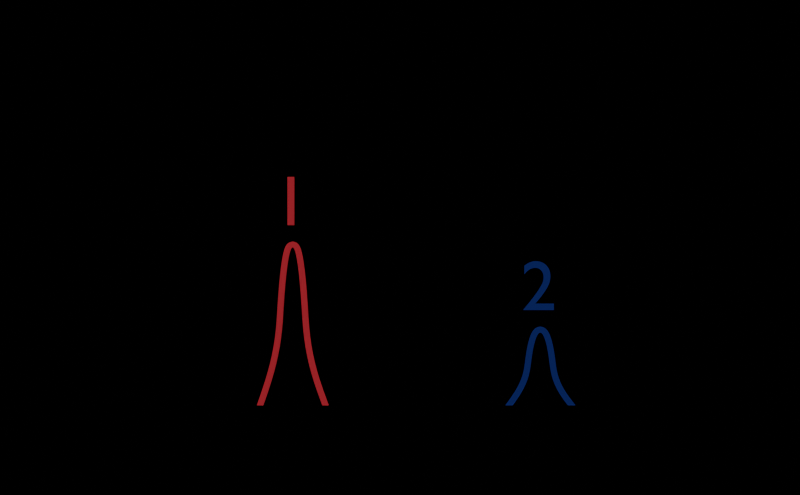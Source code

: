 # Source: mesure_echo_foie.blend  (saved by Blender 4.0.36; exported with 4.5.12 LTS)
import bpy
from mathutils import Matrix  # noqa: F401  (used for matrix-valued properties, if any)

bpy.ops.wm.read_factory_settings(use_empty=True)
scene = bpy.context.scene
scene.name = 'Scene'

# ---- collections
col_fond = bpy.data.collections.new('Fond'); scene.collection.children.link(col_fond)
col_point_a = bpy.data.collections.new('Point A'); scene.collection.children.link(col_point_a)
col_point_b = bpy.data.collections.new('Point B'); scene.collection.children.link(col_point_b)
col_sonde = bpy.data.collections.new('Sonde'); scene.collection.children.link(col_sonde)
col_axis = bpy.data.collections.new('Axis'); scene.collection.children.link(col_axis)

# ---- materials (node trees are filled in below, after node groups)
mat_point_a = bpy.data.materials.new('Point A')
mat_point_a.alpha_threshold = 0.0
mat_point_a.line_color = (0.0, 0.0, 0.0, 1.0)
mat_point_b = bpy.data.materials.new('Point B')
mat_point_b.alpha_threshold = 0.0
mat_point_b.line_color = (0.0, 0.0, 0.0, 1.0)
mat_sol = bpy.data.materials.new('Sol')
mat_sol.alpha_threshold = 0.0
mat_sol.line_color = (0.0, 0.0, 0.0, 1.0)
mat_boutton = bpy.data.materials.new('Boutton')
mat_boutton.alpha_threshold = 0.0
mat_boutton.line_color = (0.0, 0.0, 0.0, 1.0)
mat_ligne = bpy.data.materials.new('Ligne')
mat_ligne.alpha_threshold = 0.0
mat_ligne.line_color = (0.0, 0.0, 0.0, 1.0)

# ---- material node trees
mat_point_a.use_nodes = True; mat_point_a.node_tree.nodes.clear()
_N = mat_point_a.node_tree.nodes; _L = mat_point_a.node_tree.links
n0 = _N.new('ShaderNodeOutputMaterial'); n0.name = 'Material Output'; n0.location = (300, 300)
n0.target = 'CYCLES'
n1 = _N.new('ShaderNodeEmission'); n1.name = 'Emission'; n1.location = (10, 300)
n1.inputs[0].default_value = (0.3146, 0.01898, 0.02898, 1.0)
n2 = _N.new('ShaderNodeOutputMaterial'); n2.name = 'Material Output.001'; n2.location = (0, 0)
n2.target = 'EEVEE'
n3 = _N.new('ShaderNodeMixShader'); n3.name = 'Mix Shader'; n3.location = (0, 0)
n3.label = 'Disable Shadow'
n3.hide = True
n4 = _N.new('ShaderNodeLightPath'); n4.name = 'Light Path'; n4.location = (0, 0)
n4.hide = True
n5 = _N.new('ShaderNodeBsdfTransparent'); n5.name = 'Transparent BSDF'; n5.location = (0, 0)
n5.hide = True
_L.new(n1.outputs[0], n0.inputs[0])
_L.new(n1.outputs[0], n3.inputs[1])
_L.new(n3.outputs[0], n2.inputs[0])
_L.new(n4.outputs[1], n3.inputs[0])
_L.new(n5.outputs[0], n3.inputs[2])
n0.is_active_output = True
mat_point_b.use_nodes = True; mat_point_b.node_tree.nodes.clear()
_N = mat_point_b.node_tree.nodes; _L = mat_point_b.node_tree.links
n0 = _N.new('ShaderNodeOutputMaterial'); n0.name = 'Material Output'; n0.location = (300, 300)
n0.target = 'CYCLES'
n1 = _N.new('ShaderNodeEmission'); n1.name = 'Emission'; n1.location = (10, 300)
n1.inputs[0].default_value = (0.007473, 0.01441, 0.1018, 1.0)
n2 = _N.new('ShaderNodeOutputMaterial'); n2.name = 'Material Output.001'; n2.location = (0, 0)
n2.target = 'EEVEE'
n3 = _N.new('ShaderNodeMixShader'); n3.name = 'Mix Shader'; n3.location = (0, 0)
n3.label = 'Disable Shadow'
n3.hide = True
n4 = _N.new('ShaderNodeLightPath'); n4.name = 'Light Path'; n4.location = (0, 0)
n4.hide = True
n5 = _N.new('ShaderNodeBsdfTransparent'); n5.name = 'Transparent BSDF'; n5.location = (0, 0)
n5.hide = True
_L.new(n1.outputs[0], n0.inputs[0])
_L.new(n1.outputs[0], n3.inputs[1])
_L.new(n3.outputs[0], n2.inputs[0])
_L.new(n4.outputs[1], n3.inputs[0])
_L.new(n5.outputs[0], n3.inputs[2])
n0.is_active_output = True
mat_sol.use_nodes = True; mat_sol.node_tree.nodes.clear()
_N = mat_sol.node_tree.nodes; _L = mat_sol.node_tree.links
n0 = _N.new('ShaderNodeOutputMaterial'); n0.name = 'Material Output'; n0.location = (496, 286)
n0.target = 'CYCLES'
n1 = _N.new('ShaderNodeEmission'); n1.name = 'Emission'; n1.location = (206, 286)
n1.inputs[0].default_value = (0.1585, 0.1486, 0.1468, 1.0)
n2 = _N.new('ShaderNodeOutputMaterial'); n2.name = 'Material Output.001'; n2.location = (0, 0)
n2.target = 'EEVEE'
n3 = _N.new('ShaderNodeMixShader'); n3.name = 'Mix Shader'; n3.location = (0, 0)
n3.label = 'Disable Shadow'
n3.hide = True
n4 = _N.new('ShaderNodeLightPath'); n4.name = 'Light Path'; n4.location = (0, 0)
n4.hide = True
n5 = _N.new('ShaderNodeBsdfTransparent'); n5.name = 'Transparent BSDF'; n5.location = (0, 0)
n5.hide = True
_L.new(n1.outputs[0], n0.inputs[0])
_L.new(n1.outputs[0], n3.inputs[1])
_L.new(n3.outputs[0], n2.inputs[0])
_L.new(n4.outputs[1], n3.inputs[0])
_L.new(n5.outputs[0], n3.inputs[2])
n0.is_active_output = True
mat_boutton.use_nodes = True; mat_boutton.node_tree.nodes.clear()
_N = mat_boutton.node_tree.nodes; _L = mat_boutton.node_tree.links
n0 = _N.new('ShaderNodeOutputMaterial'); n0.name = 'Material Output'; n0.location = (300, 300)
n0.target = 'CYCLES'
n1 = _N.new('ShaderNodeEmission'); n1.name = 'Emission'; n1.location = (10, 300)
n1.inputs[0].default_value = (1.0, 0.6036, 0.3818, 1.0)
n2 = _N.new('ShaderNodeOutputMaterial'); n2.name = 'Material Output.001'; n2.location = (0, 0)
n2.target = 'EEVEE'
n3 = _N.new('ShaderNodeMixShader'); n3.name = 'Mix Shader'; n3.location = (0, 0)
n3.label = 'Disable Shadow'
n3.hide = True
n4 = _N.new('ShaderNodeLightPath'); n4.name = 'Light Path'; n4.location = (0, 0)
n4.hide = True
n5 = _N.new('ShaderNodeBsdfTransparent'); n5.name = 'Transparent BSDF'; n5.location = (0, 0)
n5.hide = True
_L.new(n1.outputs[0], n0.inputs[0])
_L.new(n1.outputs[0], n3.inputs[1])
_L.new(n3.outputs[0], n2.inputs[0])
_L.new(n4.outputs[1], n3.inputs[0])
_L.new(n5.outputs[0], n3.inputs[2])
n0.is_active_output = True
mat_ligne.use_nodes = True; mat_ligne.node_tree.nodes.clear()
_N = mat_ligne.node_tree.nodes; _L = mat_ligne.node_tree.links
n0 = _N.new('ShaderNodeOutputMaterial'); n0.name = 'Material Output'; n0.location = (300, 300)
n0.target = 'CYCLES'
n1 = _N.new('ShaderNodeEmission'); n1.name = 'Emission'; n1.location = (10, 300)
n1.inputs[0].default_value = (0.0, 0.0, 0.0, 1.0)
n2 = _N.new('ShaderNodeOutputMaterial'); n2.name = 'Material Output.001'; n2.location = (0, 0)
n2.target = 'EEVEE'
n3 = _N.new('ShaderNodeMixShader'); n3.name = 'Mix Shader'; n3.location = (0, 0)
n3.label = 'Disable Shadow'
n3.hide = True
n4 = _N.new('ShaderNodeLightPath'); n4.name = 'Light Path'; n4.location = (0, 0)
n4.hide = True
n5 = _N.new('ShaderNodeBsdfTransparent'); n5.name = 'Transparent BSDF'; n5.location = (0, 0)
n5.hide = True
_L.new(n1.outputs[0], n0.inputs[0])
_L.new(n1.outputs[0], n3.inputs[1])
_L.new(n3.outputs[0], n2.inputs[0])
_L.new(n4.outputs[1], n3.inputs[0])
_L.new(n5.outputs[0], n3.inputs[2])
n0.is_active_output = True

# ---- world
world_world = bpy.data.worlds.new('World'); scene.world = world_world
world_world.use_nodes = True; world_world.node_tree.nodes.clear()
_N = world_world.node_tree.nodes; _L = world_world.node_tree.links
n0 = _N.new('ShaderNodeOutputWorld'); n0.name = 'World Output'; n0.location = (300, 300)
n0.is_active_output = True
world_world.color = (0.05088, 0.05088, 0.05088)
world_world.use_sun_shadow = False
world_world.sun_shadow_jitter_overblur = 0.0

# ---- cameras
cam_camera_002 = bpy.data.cameras.new('Camera.002')
cam_camera_002.type = 'ORTHO'
cam_camera_002.lens = 70.0
cam_camera_002.ortho_scale = 3.9

# ---- lights
light_sun_001 = bpy.data.lights.new('Sun.001', 'SUN')
light_sun_001.transmission_factor = 0.0
light_sun_001.energy = 4.0

# ---- meshes
me_cube_002 = bpy.data.meshes.new('Cube.002')
me_cube_002.from_pydata([(-2.888, -1.0, -1.0), (-1.408, -0.6024, 0.4045), (-2.888, 1.817, -0.8218), (-1.408, 0.3552, 0.4471), (2.888, -1.0, -1.0), (1.408, -0.6024, 0.4045), (2.888, 1.817, -0.8218), (1.408, 0.3552, 0.4471)], [], [(0, 1, 3, 2), (2, 3, 7, 6), (6, 7, 5, 4), (4, 5, 1, 0), (2, 6, 4, 0), (7, 3, 1, 5)])
_uv = me_cube_002.uv_layers.new(name='UVMap')
_uv.uv.foreach_set('vector', [0.375, 0.0, 0.625, 0.0, 0.625, 0.25, 0.375, 0.25, 0.375, 0.25, 0.625, 0.25, 0.625, 0.5, 0.375, 0.5, 0.375, 0.5, 0.625, 0.5, 0.625, 0.75, 0.375, 0.75, 0.375, 0.75, 0.625, 0.75, 0.625, 1.0, 0.375, 1.0, 0.125, 0.5, 0.375, 0.5, 0.375, 0.75, 0.125, 0.75, 0.625, 0.5, 0.875, 0.5, 0.875, 0.75, 0.625, 0.75])
me_cube_002.update()
me_cube_003 = bpy.data.meshes.new('Cube.003')
me_cube_003.from_pydata([(-1.0, -1.0, -1.0), (-0.5477, -0.2386, 0.4027), (-1.0, 1.0, -1.0), (-0.5477, 0.06892, 0.4164), (1.0, -1.0, -1.0), (0.5477, -0.2386, 0.4027), (1.0, 1.0, -1.0), (0.5477, 0.06892, 0.4164)], [], [(0, 1, 3, 2), (2, 3, 7, 6), (6, 7, 5, 4), (4, 5, 1, 0), (2, 6, 4, 0), (7, 3, 1, 5)])
_uv = me_cube_003.uv_layers.new(name='UVMap')
_uv.uv.foreach_set('vector', [0.375, 0.0, 0.625, 0.0, 0.625, 0.25, 0.375, 0.25, 0.375, 0.25, 0.625, 0.25, 0.625, 0.5, 0.375, 0.5, 0.375, 0.5, 0.625, 0.5, 0.625, 0.75, 0.375, 0.75, 0.375, 0.75, 0.625, 0.75, 0.625, 1.0, 0.375, 1.0, 0.125, 0.5, 0.375, 0.5, 0.375, 0.75, 0.125, 0.75, 0.625, 0.5, 0.875, 0.5, 0.875, 0.75, 0.625, 0.75])
me_cube_003.update()
me_cube_004 = bpy.data.meshes.new('Cube.004')
me_cube_004.from_pydata([(-0.6352, -0.7018, -0.1219), (-0.2846, -0.1709, 0.3906), (-0.6352, 0.5686, -0.1219), (-0.2846, 0.09254, 0.3744), (0.6352, -0.7018, -0.1219), (0.2846, -0.1709, 0.3906), (0.6352, 0.5686, -0.1219), (0.2846, 0.09254, 0.3744)], [], [(0, 1, 3, 2), (2, 3, 7, 6), (6, 7, 5, 4), (4, 5, 1, 0), (2, 6, 4, 0), (7, 3, 1, 5)])
_uv = me_cube_004.uv_layers.new(name='UVMap')
_uv.uv.foreach_set('vector', [0.375, 0.0, 0.625, 0.0, 0.625, 0.25, 0.375, 0.25, 0.375, 0.25, 0.625, 0.25, 0.625, 0.5, 0.375, 0.5, 0.375, 0.5, 0.625, 0.5, 0.625, 0.75, 0.375, 0.75, 0.375, 0.75, 0.625, 0.75, 0.625, 1.0, 0.375, 1.0, 0.125, 0.5, 0.375, 0.5, 0.375, 0.75, 0.125, 0.75, 0.625, 0.5, 0.875, 0.5, 0.875, 0.75, 0.625, 0.75])
me_cube_004.update()
me_circle_008 = bpy.data.meshes.new('Circle.008')
me_circle_008.from_pydata([(-0.2015, 0.1508, 5.362e-09), (-0.3847, 0.08661, 1.839e-09), (-0.5556, 0.05196, 0.0), (-0.7071, 0.04418, 0.0), (-0.8315, 0.03472, 0.0), (-0.9239, 0.02391, 0.0), (-0.9808, 0.01219, 0.0), (-1.0, 1.489e-08, 0.0), (-0.9808, -0.01219, 0.0), (-0.9239, -0.02391, 0.0), (-0.8315, -0.03472, 0.0), (-0.7071, -0.04418, 0.0), (-0.5556, -0.05196, 0.0), (-0.3827, -0.08517, -1.686e-09), (-0.199, -0.1537, -5.384e-09), (-0.2015, 0.1508, 0.04497), (-0.3847, 0.08661, 0.04497), (-0.5556, 0.05196, 0.04497), (-0.7071, 0.04418, 0.04497), (-0.8315, 0.03472, 0.04497), (-0.9239, 0.02391, 0.04497), (-0.9808, 0.01219, 0.04497), (-1.0, 1.489e-08, 0.04497), (-0.9808, -0.01219, 0.04497), (-0.9239, -0.02391, 0.04497), (-0.8315, -0.03472, 0.04497), (-0.7071, -0.04418, 0.04497), (-0.5556, -0.05196, 0.04497), (-0.3827, -0.08517, 0.04497), (-0.199, -0.1537, 0.04497)], [], [(1, 0, 15, 16), (9, 8, 23, 24), (2, 1, 16, 17), (10, 9, 24, 25), (3, 2, 17, 18), (11, 10, 25, 26), (4, 3, 18, 19), (12, 11, 26, 27), (5, 4, 19, 20), (13, 12, 27, 28), (6, 5, 20, 21), (14, 13, 28, 29), (7, 6, 21, 22), (8, 7, 22, 23)])
_uv = me_circle_008.uv_layers.new(name='UVMap')
_uv.uv.foreach_set('vector', [0.0, 0.0, 0.0, 0.0, 0.0, 0.0, 0.0, 0.0, 0.0, 0.0, 0.0, 0.0, 0.0, 0.0, 0.0, 0.0, 0.0, 0.0, 0.0, 0.0, 0.0, 0.0, 0.0, 0.0, 0.0, 0.0, 0.0, 0.0, 0.0, 0.0, 0.0, 0.0, 0.0, 0.0, 0.0, 0.0, 0.0, 0.0, 0.0, 0.0, 0.0, 0.0, 0.0, 0.0, 0.0, 0.0, 0.0, 0.0, 0.0, 0.0, 0.0, 0.0, 0.0, 0.0, 0.0, 0.0, 0.0, 0.0, 0.0, 0.0, 0.0, 0.0, 0.0, 0.0, 0.0, 0.0, 0.0, 0.0, 0.0, 0.0, 0.0, 0.0, 0.0, 0.0, 0.0, 0.0, 0.0, 0.0, 0.0, 0.0, 0.0, 0.0, 0.0, 0.0, 0.0, 0.0, 0.0, 0.0, 0.0, 0.0, 0.0, 0.0, 0.0, 0.0, 0.0, 0.0, 0.0, 0.0, 0.0, 0.0, 0.0, 0.0, 0.0, 0.0, 0.0, 0.0, 0.0, 0.0, 0.0, 0.0, 0.0, 0.0])
me_circle_008.materials.append(mat_point_a)
me_circle_008.update()
me_circle_009 = bpy.data.meshes.new('Circle.009')
me_circle_009.from_pydata([(-1.61e-07, -3.174, 0.8588), (-1.732e-07, -3.238, 0.9463), (-1.849e-07, -3.273, 1.028), (-1.923e-07, -3.281, 1.1), (-1.986e-07, -3.29, 1.16), (-2.038e-07, -3.301, 1.204), (-2.077e-07, -3.313, 1.231), (-2.065e-07, -3.325, 1.24), (-2.077e-07, -3.337, 1.231), (-2.038e-07, -3.349, 1.204), (-1.986e-07, -3.36, 1.16), (-1.923e-07, -3.369, 1.1), (-1.849e-07, -3.377, 1.028), (-1.768e-07, -3.41, 0.9453), (-1.721e-07, -3.479, 0.8576), (0.04497, -3.174, 0.8588), (0.04497, -3.238, 0.9463), (0.04497, -3.273, 1.028), (0.04497, -3.281, 1.1), (0.04497, -3.29, 1.16), (0.04497, -3.301, 1.204), (0.04497, -3.313, 1.231), (0.04497, -3.325, 1.24), (0.04497, -3.337, 1.231), (0.04497, -3.349, 1.204), (0.04497, -3.36, 1.16), (0.04497, -3.369, 1.1), (0.04497, -3.377, 1.028), (0.04497, -3.41, 0.9453), (0.04497, -3.479, 0.8576)], [], [(1, 0, 15, 16), (9, 8, 23, 24), (2, 1, 16, 17), (10, 9, 24, 25), (3, 2, 17, 18), (11, 10, 25, 26), (4, 3, 18, 19), (12, 11, 26, 27), (5, 4, 19, 20), (13, 12, 27, 28), (6, 5, 20, 21), (14, 13, 28, 29), (7, 6, 21, 22), (8, 7, 22, 23)])
_uv = me_circle_009.uv_layers.new(name='UVMap')
_uv.uv.foreach_set('vector', [0.0, 0.0, 0.0, 0.0, 0.0, 0.0, 0.0, 0.0, 0.0, 0.0, 0.0, 0.0, 0.0, 0.0, 0.0, 0.0, 0.0, 0.0, 0.0, 0.0, 0.0, 0.0, 0.0, 0.0, 0.0, 0.0, 0.0, 0.0, 0.0, 0.0, 0.0, 0.0, 0.0, 0.0, 0.0, 0.0, 0.0, 0.0, 0.0, 0.0, 0.0, 0.0, 0.0, 0.0, 0.0, 0.0, 0.0, 0.0, 0.0, 0.0, 0.0, 0.0, 0.0, 0.0, 0.0, 0.0, 0.0, 0.0, 0.0, 0.0, 0.0, 0.0, 0.0, 0.0, 0.0, 0.0, 0.0, 0.0, 0.0, 0.0, 0.0, 0.0, 0.0, 0.0, 0.0, 0.0, 0.0, 0.0, 0.0, 0.0, 0.0, 0.0, 0.0, 0.0, 0.0, 0.0, 0.0, 0.0, 0.0, 0.0, 0.0, 0.0, 0.0, 0.0, 0.0, 0.0, 0.0, 0.0, 0.0, 0.0, 0.0, 0.0, 0.0, 0.0, 0.0, 0.0, 0.0, 0.0, 0.0, 0.0, 0.0, 0.0])
me_circle_009.materials.append(mat_point_b)
me_circle_009.update()
me_circle = bpy.data.meshes.new('Circle')
me_circle.from_pydata([(0.0, 8.0, 0.0), (-0.7841, 7.961, 0.0), (-1.561, 7.846, 0.0), (-2.322, 7.656, 0.0), (-3.061, 7.391, 0.0), (-3.771, 7.055, 0.0), (-4.445, 6.652, 0.0), (-5.075, 6.184, 0.0), (-5.657, 5.657, 0.0), (-6.184, 5.075, 0.0), (-6.652, 4.445, 0.0), (-7.055, 3.771, 0.0), (-7.391, 3.061, 0.0), (-7.656, 2.322, 0.0), (-7.846, 1.561, 0.0), (-7.961, 0.7841, 0.0), (-8.0, -3.497e-07, 0.0), (-7.961, -0.7841, 0.0), (-7.846, -1.561, 0.0), (-7.656, -2.322, 0.0), (-7.391, -3.061, 0.0), (-7.055, -3.771, 0.0), (-6.652, -4.445, 0.0), (-6.184, -5.075, 0.0), (-5.657, -5.657, 0.0), (-5.075, -6.184, 0.0), (-4.445, -6.652, 0.0), (-3.771, -7.055, 0.0), (-3.061, -7.391, 0.0), (-2.322, -7.656, 0.0), (-1.561, -7.846, 0.0), (-0.7841, -7.961, 0.0), (6.994e-07, -8.0, 0.0), (0.7841, -7.961, 0.0), (1.561, -7.846, 0.0), (2.322, -7.656, 0.0), (3.061, -7.391, 0.0), (3.771, -7.055, 0.0), (4.445, -6.652, 0.0), (5.075, -6.184, 0.0), (5.657, -5.657, 0.0), (6.184, -5.075, 0.0), (6.652, -4.445, 0.0), (7.055, -3.771, 0.0), (7.391, -3.061, 0.0), (7.656, -2.322, 0.0), (7.846, -1.561, 0.0), (7.961, -0.7841, 0.0), (8.0, 9.54e-08, 0.0), (7.961, 0.7841, 0.0), (7.846, 1.561, 0.0), (7.656, 2.322, 0.0), (7.391, 3.061, 0.0), (7.055, 3.771, 0.0), (6.652, 4.445, 0.0), (6.184, 5.075, 0.0), (5.657, 5.657, 0.0), (5.075, 6.184, 0.0), (4.445, 6.652, 0.0), (3.771, 7.055, 0.0), (3.061, 7.391, 0.0), (2.322, 7.656, 0.0), (1.561, 7.846, 0.0), (0.7841, 7.961, 0.0), (-0.0213, 0.2162, 0.0), (6.241e-07, 0.2173, 0.0), (-0.04239, 0.2131, 0.0), (-0.06307, 0.2079, 0.0), (-0.08316, 0.2007, 0.0), (-0.1024, 0.1916, 0.0), (-0.1207, 0.1807, 0.0), (-0.1378, 0.168, 0.0), (-0.1536, 0.1536, 0.0), (-0.168, 0.1378, 0.0), (-0.1807, 0.1207, 0.0), (-0.1916, 0.1024, 0.0), (-0.2007, 0.08315, 0.0), (-0.2079, 0.06307, 0.0), (-0.2131, 0.04239, 0.0), (-0.2162, 0.0213, 0.0), (-0.2173, 1.604e-07, 0.0), (-0.2162, -0.0213, 0.0), (-0.2131, -0.0424, 0.0), (-0.2079, -0.06308, 0.0), (-0.2007, -0.08315, 0.0), (-0.1916, -0.1024, 0.0), (-0.1807, -0.1207, 0.0), (-0.168, -0.1378, 0.0), (-0.1536, -0.1536, 0.0), (-0.1378, -0.168, 0.0), (-0.1207, -0.1807, 0.0), (-0.1024, -0.1916, 0.0), (-0.08315, -0.2007, 0.0), (-0.06307, -0.2079, 0.0), (-0.04239, -0.2131, 0.0), (-0.0213, -0.2162, 0.0), (-1.2e-06, -0.2173, 0.0), (0.0213, -0.2162, 0.0), (0.04239, -0.2131, 0.0), (0.06307, -0.2079, 0.0), (0.08315, -0.2007, 0.0), (0.1024, -0.1916, 0.0), (0.1207, -0.1807, 0.0), (0.1378, -0.168, 0.0), (0.1536, -0.1536, 0.0), (0.168, -0.1378, 0.0), (0.1807, -0.1207, 0.0), (0.1916, -0.1024, 0.0), (0.2007, -0.08315, 0.0), (0.2079, -0.06308, 0.0), (0.2131, -0.04239, 0.0), (0.2162, -0.02129, 0.0), (0.2173, 6.283e-07, 0.0), (0.2162, 0.0213, 0.0), (0.2131, 0.04239, 0.0), (0.2079, 0.06307, 0.0), (0.2007, 0.08315, 0.0), (0.1916, 0.1024, 0.0), (0.1807, 0.1207, 0.0), (0.168, 0.1378, 0.0), (0.1536, 0.1536, 0.0), (0.1378, 0.168, 0.0), (0.1207, 0.1807, 0.0), (0.1024, 0.1916, 0.0), (0.08315, 0.2007, 0.0), (0.06308, 0.2079, 0.0), (0.04239, 0.2131, 0.0), (0.0213, 0.2162, 0.0), (-0.6752, 6.855, 0.0), (3.11e-08, 6.888, 0.0), (-1.344, 6.756, 0.0), (-2.0, 6.592, 0.0), (-2.636, 6.364, 0.0), (-3.247, 6.075, 0.0), (-3.827, 5.727, 0.0), (-4.37, 5.325, 0.0), (-4.871, 4.871, 0.0), (-5.325, 4.37, 0.0), (-5.727, 3.827, 0.0), (-6.075, 3.247, 0.0), (-6.364, 2.636, 0.0), (-6.592, 2.0, 0.0), (-6.756, 1.344, 0.0), (-6.855, 0.6752, 0.0), (-6.888, -3.165e-07, 0.0), (-6.855, -0.6752, 0.0), (-6.756, -1.344, 0.0), (-6.592, -2.0, 0.0), (-6.364, -2.636, 0.0), (-6.075, -3.247, 0.0), (-5.727, -3.827, 0.0), (-5.325, -4.37, 0.0), (-4.871, -4.871, 0.0), (-4.37, -5.325, 0.0), (-3.827, -5.727, 0.0), (-3.247, -6.075, 0.0), (-2.636, -6.364, 0.0), (-2.0, -6.592, 0.0), (-1.344, -6.756, 0.0), (-0.6752, -6.855, 0.0), (6.33e-07, -6.888, 0.0), (0.6752, -6.855, 0.0), (1.344, -6.756, 0.0), (2.0, -6.592, 0.0), (2.636, -6.364, 0.0), (3.247, -6.075, 0.0), (3.827, -5.727, 0.0), (4.37, -5.325, 0.0), (4.871, -4.871, 0.0), (5.325, -4.37, 0.0), (5.727, -3.827, 0.0), (6.075, -3.247, 0.0), (6.364, -2.636, 0.0), (6.592, -2.0, 0.0), (6.756, -1.344, 0.0), (6.855, -0.6752, 0.0), (6.888, 9.54e-08, 0.0), (6.855, 0.6752, 0.0), (6.756, 1.344, 0.0), (6.592, 2.0, 0.0), (6.364, 2.636, 0.0), (6.075, 3.247, 0.0), (5.727, 3.827, 0.0), (5.325, 4.37, 0.0), (4.871, 4.871, 0.0), (4.37, 5.325, 0.0), (3.827, 5.727, 0.0), (3.247, 6.075, 0.0), (2.636, 6.364, 0.0), (2.0, 6.592, 0.0), (1.344, 6.756, 0.0), (0.6752, 6.855, 0.0), (-0.5662, 5.749, 0.0), (-3.214e-07, 5.776, 0.0), (-1.127, 5.665, 0.0), (-1.677, 5.528, 0.0), (-2.211, 5.337, 0.0), (-2.723, 5.094, 0.0), (-3.209, 4.803, 0.0), (-3.664, 4.465, 0.0), (-4.085, 4.085, 0.0), (-4.465, 3.664, 0.0), (-4.803, 3.209, 0.0), (-5.094, 2.723, 0.0), (-5.337, 2.211, 0.0), (-5.528, 1.677, 0.0), (-5.665, 1.127, 0.0), (-5.749, 0.5662, 0.0), (-5.776, -2.833e-07, 0.0), (-5.749, -0.5662, 0.0), (-5.665, -1.127, 0.0), (-5.528, -1.677, 0.0), (-5.337, -2.211, 0.0), (-5.094, -2.723, 0.0), (-4.803, -3.209, 0.0), (-4.465, -3.664, 0.0), (-4.085, -4.085, 0.0), (-3.664, -4.465, 0.0), (-3.209, -4.803, 0.0), (-2.723, -5.094, 0.0), (-2.211, -5.337, 0.0), (-1.677, -5.528, 0.0), (-1.127, -5.665, 0.0), (-0.5662, -5.749, 0.0), (1.665e-07, -5.776, 0.0), (0.5662, -5.749, 0.0), (1.127, -5.665, 0.0), (1.677, -5.528, 0.0), (2.211, -5.337, 0.0), (2.723, -5.094, 0.0), (3.209, -4.803, 0.0), (3.664, -4.465, 0.0), (4.085, -4.085, 0.0), (4.465, -3.664, 0.0), (4.803, -3.209, 0.0), (5.094, -2.723, 0.0), (5.337, -2.211, 0.0), (5.528, -1.677, 0.0), (5.665, -1.127, 0.0), (5.749, -0.5662, 0.0), (5.776, 4.811e-07, 0.0), (5.749, 0.5662, 0.0), (5.665, 1.127, 0.0), (5.528, 1.677, 0.0), (5.337, 2.211, 0.0), (5.094, 2.723, 0.0), (4.803, 3.209, 0.0), (4.465, 3.664, 0.0), (4.085, 4.085, 0.0), (3.664, 4.465, 0.0), (3.209, 4.803, 0.0), (2.723, 5.094, 0.0), (2.211, 5.337, 0.0), (1.677, 5.528, 0.0), (1.127, 5.665, 0.0), (0.5662, 5.749, 0.0), (-0.4572, 4.642, 0.0), (-2.281e-07, 4.665, 0.0), (-0.91, 4.575, 0.0), (-1.354, 4.464, 0.0), (-1.785, 4.309, 0.0), (-2.199, 4.114, 0.0), (-2.591, 3.878, 0.0), (-2.959, 3.606, 0.0), (-3.298, 3.298, 0.0), (-3.606, 2.959, 0.0), (-3.878, 2.591, 0.0), (-4.114, 2.199, 0.0), (-4.309, 1.785, 0.0), (-4.464, 1.354, 0.0), (-4.575, 0.91, 0.0), (-4.642, 0.4572, 0.0), (-4.665, -2.357e-07, 0.0), (-4.642, -0.4572, 0.0), (-4.575, -0.91, 0.0), (-4.464, -1.354, 0.0), (-4.309, -1.785, 0.0), (-4.114, -2.199, 0.0), (-3.878, -2.591, 0.0), (-3.606, -2.959, 0.0), (-3.298, -3.298, 0.0), (-2.959, -3.606, 0.0), (-2.591, -3.878, 0.0), (-2.199, -4.114, 0.0), (-1.785, -4.309, 0.0), (-1.354, -4.464, 0.0), (-0.91, -4.575, 0.0), (-0.4572, -4.642, 0.0), (-3.539e-07, -4.665, 0.0), (0.4572, -4.642, 0.0), (0.91, -4.575, 0.0), (1.354, -4.464, 0.0), (1.785, -4.309, 0.0), (2.199, -4.114, 0.0), (2.591, -3.878, 0.0), (2.959, -3.606, 0.0), (3.298, -3.298, 0.0), (3.606, -2.959, 0.0), (3.878, -2.591, 0.0), (4.114, -2.199, 0.0), (4.309, -1.785, 0.0), (4.464, -1.354, 0.0), (4.575, -0.91, 0.0), (4.642, -0.4572, 0.0), (4.665, 9.144e-07, 0.0), (4.642, 0.4572, 0.0), (4.575, 0.91, 0.0), (4.464, 1.354, 0.0), (4.309, 1.785, 0.0), (4.114, 2.199, 0.0), (3.878, 2.591, 0.0), (3.606, 2.959, 0.0), (3.298, 3.298, 0.0), (2.959, 3.606, 0.0), (2.591, 3.878, 0.0), (2.199, 4.114, 0.0), (1.785, 4.309, 0.0), (1.354, 4.464, 0.0), (0.91, 4.575, 0.0), (0.4572, 4.642, 0.0), (-0.3482, 3.536, 0.0), (-1.057e-07, 3.553, 0.0), (-0.6931, 3.484, 0.0), (-1.031, 3.4, 0.0), (-1.36, 3.282, 0.0), (-1.675, 3.133, 0.0), (-1.974, 2.954, 0.0), (-2.254, 2.746, 0.0), (-2.512, 2.512, 0.0), (-2.746, 2.254, 0.0), (-2.954, 1.974, 0.0), (-3.133, 1.675, 0.0), (-3.282, 1.36, 0.0), (-3.4, 1.031, 0.0), (-3.484, 0.6931, 0.0), (-3.536, 0.3482, 0.0), (-3.553, -1.859e-07, 0.0), (-3.536, -0.3482, 0.0), (-3.484, -0.6931, 0.0), (-3.4, -1.031, 0.0), (-3.282, -1.36, 0.0), (-3.133, -1.675, 0.0), (-2.954, -1.974, 0.0), (-2.746, -2.254, 0.0), (-2.512, -2.512, 0.0), (-2.254, -2.746, 0.0), (-1.974, -2.954, 0.0), (-1.675, -3.133, 0.0), (-1.36, -3.282, 0.0), (-1.031, -3.4, 0.0), (-0.6931, -3.484, 0.0), (-0.3482, -3.536, 0.0), (-9.303e-07, -3.553, 0.0), (0.3482, -3.536, 0.0), (0.6931, -3.484, 0.0), (1.031, -3.4, 0.0), (1.36, -3.282, 0.0), (1.675, -3.133, 0.0), (1.974, -2.954, 0.0), (2.254, -2.746, 0.0), (2.512, -2.512, 0.0), (2.746, -2.254, 0.0), (2.954, -1.974, 0.0), (3.133, -1.675, 0.0), (3.282, -1.36, 0.0), (3.4, -1.031, 0.0), (3.484, -0.6931, 0.0), (3.536, -0.3482, 0.0), (3.553, 8.128e-07, 0.0), (3.536, 0.3482, 0.0), (3.484, 0.6931, 0.0), (3.4, 1.031, 0.0), (3.282, 1.36, 0.0), (3.133, 1.675, 0.0), (2.954, 1.974, 0.0), (2.746, 2.254, 0.0), (2.512, 2.512, 0.0), (2.254, 2.746, 0.0), (1.974, 2.954, 0.0), (1.675, 3.133, 0.0), (1.36, 3.282, 0.0), (1.031, 3.4, 0.0), (0.6931, 3.484, 0.0), (0.3482, 3.536, 0.0), (-0.2393, 2.429, 0.0), (6.22e-08, 2.441, 0.0), (-0.4762, 2.394, 0.0), (-0.7086, 2.336, 0.0), (-0.9341, 2.255, 0.0), (-1.151, 2.153, 0.0), (-1.356, 2.03, 0.0), (-1.549, 1.887, 0.0), (-1.726, 1.726, 0.0), (-1.887, 1.549, 0.0), (-2.03, 1.356, 0.0), (-2.153, 1.151, 0.0), (-2.255, 0.9341, 0.0), (-2.336, 0.7086, 0.0), (-2.394, 0.4762, 0.0), (-2.429, 0.2393, 0.0), (-2.441, -5.011e-07, 0.0), (-2.429, -0.2393, 0.0), (-2.394, -0.4762, 0.0), (-2.336, -0.7086, 0.0), (-2.255, -0.9341, 0.0), (-2.153, -1.151, 0.0), (-2.03, -1.356, 0.0), (-1.887, -1.549, 0.0), (-1.726, -1.726, 0.0), (-1.549, -1.887, 0.0), (-1.356, -2.03, 0.0), (-1.151, -2.153, 0.0), (-0.9341, -2.255, 0.0), (-0.7086, -2.336, 0.0), (-0.4762, -2.394, 0.0), (-0.2393, -2.429, 0.0), (-1.206e-06, -2.441, 0.0), (0.2393, -2.429, 0.0), (0.4762, -2.394, 0.0), (0.7086, -2.336, 0.0), (0.9341, -2.255, 0.0), (1.151, -2.153, 0.0), (1.356, -2.03, 0.0), (1.549, -1.887, 0.0), (1.726, -1.726, 0.0), (1.887, -1.549, 0.0), (2.03, -1.356, 0.0), (2.153, -1.151, 0.0), (2.255, -0.9341, 0.0), (2.336, -0.7086, 0.0), (2.394, -0.4762, 0.0), (2.429, -0.2392, 0.0), (2.441, 7.216e-07, 0.0), (2.429, 0.2393, 0.0), (2.394, 0.4762, 0.0), (2.336, 0.7086, 0.0), (2.255, 0.9341, 0.0), (2.153, 1.151, 0.0), (2.03, 1.356, 0.0), (1.887, 1.549, 0.0), (1.726, 1.726, 0.0), (1.549, 1.887, 0.0), (1.356, 2.03, 0.0), (1.151, 2.153, 0.0), (0.9341, 2.255, 0.0), (0.7086, 2.336, 0.0), (0.4762, 2.394, 0.0), (0.2393, 2.429, 0.0), (-0.1303, 1.323, 0.0), (3.11e-07, 1.329, 0.0), (-0.2593, 1.304, 0.0), (-0.3858, 1.272, 0.0), (-0.5086, 1.228, 0.0), (-0.6265, 1.172, 0.0), (-0.7384, 1.105, 0.0), (-0.8432, 1.027, 0.0), (-0.9398, 0.9398, 0.0), (-1.027, 0.8432, 0.0), (-1.105, 0.7384, 0.0), (-1.172, 0.6265, 0.0), (-1.228, 0.5086, 0.0), (-1.272, 0.3858, 0.0), (-1.304, 0.2593, 0.0), (-1.323, 0.1303, 0.0), (-1.329, -2.792e-07, 0.0), (-1.323, -0.1303, 0.0), (-1.304, -0.2593, 0.0), (-1.272, -0.3858, 0.0), (-1.228, -0.5086, 0.0), (-1.172, -0.6265, 0.0), (-1.105, -0.7384, 0.0), (-1.027, -0.8432, 0.0), (-0.9398, -0.9398, 0.0), (-0.8432, -1.027, 0.0), (-0.7384, -1.105, 0.0), (-0.6265, -1.172, 0.0), (-0.5086, -1.228, 0.0), (-0.3858, -1.272, 0.0), (-0.2593, -1.304, 0.0), (-0.1303, -1.323, 0.0), (-1.586e-06, -1.329, 0.0), (0.1303, -1.323, 0.0), (0.2593, -1.304, 0.0), (0.3858, -1.272, 0.0), (0.5086, -1.228, 0.0), (0.6265, -1.172, 0.0), (0.7384, -1.105, 0.0), (0.8432, -1.027, 0.0), (0.9398, -0.9398, 0.0), (1.027, -0.8432, 0.0), (1.105, -0.7384, 0.0), (1.172, -0.6265, 0.0), (1.228, -0.5086, 0.0), (1.272, -0.3858, 0.0), (1.304, -0.2593, 0.0), (1.323, -0.1303, 0.0), (1.329, 6.469e-07, 0.0), (1.323, 0.1303, 0.0), (1.304, 0.2593, 0.0), (1.272, 0.3858, 0.0), (1.228, 0.5086, 0.0), (1.172, 0.6265, 0.0), (1.105, 0.7384, 0.0), (1.027, 0.8432, 0.0), (0.9398, 0.9398, 0.0), (0.8432, 1.027, 0.0), (0.7384, 1.105, 0.0), (0.6265, 1.172, 0.0), (0.5086, 1.228, 0.0), (0.3858, 1.272, 0.0), (0.2593, 1.304, 0.0), (0.1303, 1.323, 0.0)], [], [(64, 66, 67, 68, 69, 70, 71, 72, 73, 74, 75, 76, 77, 78, 79, 80, 81, 82, 83, 84, 85, 86, 87, 88, 89, 90, 91, 92, 93, 94, 95, 96, 97, 98, 99, 100, 101, 102, 103, 104, 105, 106, 107, 108, 109, 110, 111, 112, 113, 114, 115, 116, 117, 118, 119, 120, 121, 122, 123, 124, 125, 126, 127, 65), (128, 129, 0, 1), (130, 128, 1, 2), (131, 130, 2, 3), (132, 131, 3, 4), (133, 132, 4, 5), (134, 133, 5, 6), (135, 134, 6, 7), (136, 135, 7, 8), (137, 136, 8, 9), (138, 137, 9, 10), (139, 138, 10, 11), (140, 139, 11, 12), (141, 140, 12, 13), (142, 141, 13, 14), (143, 142, 14, 15), (144, 143, 15, 16), (145, 144, 16, 17), (146, 145, 17, 18), (147, 146, 18, 19), (148, 147, 19, 20), (149, 148, 20, 21), (150, 149, 21, 22), (151, 150, 22, 23), (152, 151, 23, 24), (153, 152, 24, 25), (154, 153, 25, 26), (155, 154, 26, 27), (156, 155, 27, 28), (157, 156, 28, 29), (158, 157, 29, 30), (159, 158, 30, 31), (160, 159, 31, 32), (161, 160, 32, 33), (162, 161, 33, 34), (163, 162, 34, 35), (164, 163, 35, 36), (165, 164, 36, 37), (166, 165, 37, 38), (167, 166, 38, 39), (168, 167, 39, 40), (169, 168, 40, 41), (170, 169, 41, 42), (171, 170, 42, 43), (172, 171, 43, 44), (173, 172, 44, 45), (174, 173, 45, 46), (175, 174, 46, 47), (176, 175, 47, 48), (177, 176, 48, 49), (178, 177, 49, 50), (179, 178, 50, 51), (180, 179, 51, 52), (181, 180, 52, 53), (182, 181, 53, 54), (183, 182, 54, 55), (184, 183, 55, 56), (185, 184, 56, 57), (186, 185, 57, 58), (187, 186, 58, 59), (188, 187, 59, 60), (189, 188, 60, 61), (190, 189, 61, 62), (191, 190, 62, 63), (129, 191, 63, 0), (192, 193, 129, 128), (194, 192, 128, 130), (195, 194, 130, 131), (196, 195, 131, 132), (197, 196, 132, 133), (198, 197, 133, 134), (199, 198, 134, 135), (200, 199, 135, 136), (201, 200, 136, 137), (202, 201, 137, 138), (203, 202, 138, 139), (204, 203, 139, 140), (205, 204, 140, 141), (206, 205, 141, 142), (207, 206, 142, 143), (208, 207, 143, 144), (209, 208, 144, 145), (210, 209, 145, 146), (211, 210, 146, 147), (212, 211, 147, 148), (213, 212, 148, 149), (214, 213, 149, 150), (215, 214, 150, 151), (216, 215, 151, 152), (217, 216, 152, 153), (218, 217, 153, 154), (219, 218, 154, 155), (220, 219, 155, 156), (221, 220, 156, 157), (222, 221, 157, 158), (223, 222, 158, 159), (224, 223, 159, 160), (225, 224, 160, 161), (226, 225, 161, 162), (227, 226, 162, 163), (228, 227, 163, 164), (229, 228, 164, 165), (230, 229, 165, 166), (231, 230, 166, 167), (232, 231, 167, 168), (233, 232, 168, 169), (234, 233, 169, 170), (235, 234, 170, 171), (236, 235, 171, 172), (237, 236, 172, 173), (238, 237, 173, 174), (239, 238, 174, 175), (240, 239, 175, 176), (241, 240, 176, 177), (242, 241, 177, 178), (243, 242, 178, 179), (244, 243, 179, 180), (245, 244, 180, 181), (246, 245, 181, 182), (247, 246, 182, 183), (248, 247, 183, 184), (249, 248, 184, 185), (250, 249, 185, 186), (251, 250, 186, 187), (252, 251, 187, 188), (253, 252, 188, 189), (254, 253, 189, 190), (255, 254, 190, 191), (193, 255, 191, 129), (256, 257, 193, 192), (258, 256, 192, 194), (259, 258, 194, 195), (260, 259, 195, 196), (261, 260, 196, 197), (262, 261, 197, 198), (263, 262, 198, 199), (264, 263, 199, 200), (265, 264, 200, 201), (266, 265, 201, 202), (267, 266, 202, 203), (268, 267, 203, 204), (269, 268, 204, 205), (270, 269, 205, 206), (271, 270, 206, 207), (272, 271, 207, 208), (273, 272, 208, 209), (274, 273, 209, 210), (275, 274, 210, 211), (276, 275, 211, 212), (277, 276, 212, 213), (278, 277, 213, 214), (279, 278, 214, 215), (280, 279, 215, 216), (281, 280, 216, 217), (282, 281, 217, 218), (283, 282, 218, 219), (284, 283, 219, 220), (285, 284, 220, 221), (286, 285, 221, 222), (287, 286, 222, 223), (288, 287, 223, 224), (289, 288, 224, 225), (290, 289, 225, 226), (291, 290, 226, 227), (292, 291, 227, 228), (293, 292, 228, 229), (294, 293, 229, 230), (295, 294, 230, 231), (296, 295, 231, 232), (297, 296, 232, 233), (298, 297, 233, 234), (299, 298, 234, 235), (300, 299, 235, 236), (301, 300, 236, 237), (302, 301, 237, 238), (303, 302, 238, 239), (304, 303, 239, 240), (305, 304, 240, 241), (306, 305, 241, 242), (307, 306, 242, 243), (308, 307, 243, 244), (309, 308, 244, 245), (310, 309, 245, 246), (311, 310, 246, 247), (312, 311, 247, 248), (313, 312, 248, 249), (314, 313, 249, 250), (315, 314, 250, 251), (316, 315, 251, 252), (317, 316, 252, 253), (318, 317, 253, 254), (319, 318, 254, 255), (257, 319, 255, 193), (320, 321, 257, 256), (322, 320, 256, 258), (323, 322, 258, 259), (324, 323, 259, 260), (325, 324, 260, 261), (326, 325, 261, 262), (327, 326, 262, 263), (328, 327, 263, 264), (329, 328, 264, 265), (330, 329, 265, 266), (331, 330, 266, 267), (332, 331, 267, 268), (333, 332, 268, 269), (334, 333, 269, 270), (335, 334, 270, 271), (336, 335, 271, 272), (337, 336, 272, 273), (338, 337, 273, 274), (339, 338, 274, 275), (340, 339, 275, 276), (341, 340, 276, 277), (342, 341, 277, 278), (343, 342, 278, 279), (344, 343, 279, 280), (345, 344, 280, 281), (346, 345, 281, 282), (347, 346, 282, 283), (348, 347, 283, 284), (349, 348, 284, 285), (350, 349, 285, 286), (351, 350, 286, 287), (352, 351, 287, 288), (353, 352, 288, 289), (354, 353, 289, 290), (355, 354, 290, 291), (356, 355, 291, 292), (357, 356, 292, 293), (358, 357, 293, 294), (359, 358, 294, 295), (360, 359, 295, 296), (361, 360, 296, 297), (362, 361, 297, 298), (363, 362, 298, 299), (364, 363, 299, 300), (365, 364, 300, 301), (366, 365, 301, 302), (367, 366, 302, 303), (368, 367, 303, 304), (369, 368, 304, 305), (370, 369, 305, 306), (371, 370, 306, 307), (372, 371, 307, 308), (373, 372, 308, 309), (374, 373, 309, 310), (375, 374, 310, 311), (376, 375, 311, 312), (377, 376, 312, 313), (378, 377, 313, 314), (379, 378, 314, 315), (380, 379, 315, 316), (381, 380, 316, 317), (382, 381, 317, 318), (383, 382, 318, 319), (321, 383, 319, 257), (384, 385, 321, 320), (386, 384, 320, 322), (387, 386, 322, 323), (388, 387, 323, 324), (389, 388, 324, 325), (390, 389, 325, 326), (391, 390, 326, 327), (392, 391, 327, 328), (393, 392, 328, 329), (394, 393, 329, 330), (395, 394, 330, 331), (396, 395, 331, 332), (397, 396, 332, 333), (398, 397, 333, 334), (399, 398, 334, 335), (400, 399, 335, 336), (401, 400, 336, 337), (402, 401, 337, 338), (403, 402, 338, 339), (404, 403, 339, 340), (405, 404, 340, 341), (406, 405, 341, 342), (407, 406, 342, 343), (408, 407, 343, 344), (409, 408, 344, 345), (410, 409, 345, 346), (411, 410, 346, 347), (412, 411, 347, 348), (413, 412, 348, 349), (414, 413, 349, 350), (415, 414, 350, 351), (416, 415, 351, 352), (417, 416, 352, 353), (418, 417, 353, 354), (419, 418, 354, 355), (420, 419, 355, 356), (421, 420, 356, 357), (422, 421, 357, 358), (423, 422, 358, 359), (424, 423, 359, 360), (425, 424, 360, 361), (426, 425, 361, 362), (427, 426, 362, 363), (428, 427, 363, 364), (429, 428, 364, 365), (430, 429, 365, 366), (431, 430, 366, 367), (432, 431, 367, 368), (433, 432, 368, 369), (434, 433, 369, 370), (435, 434, 370, 371), (436, 435, 371, 372), (437, 436, 372, 373), (438, 437, 373, 374), (439, 438, 374, 375), (440, 439, 375, 376), (441, 440, 376, 377), (442, 441, 377, 378), (443, 442, 378, 379), (444, 443, 379, 380), (445, 444, 380, 381), (446, 445, 381, 382), (447, 446, 382, 383), (385, 447, 383, 321), (448, 449, 385, 384), (450, 448, 384, 386), (451, 450, 386, 387), (452, 451, 387, 388), (453, 452, 388, 389), (454, 453, 389, 390), (455, 454, 390, 391), (456, 455, 391, 392), (457, 456, 392, 393), (458, 457, 393, 394), (459, 458, 394, 395), (460, 459, 395, 396), (461, 460, 396, 397), (462, 461, 397, 398), (463, 462, 398, 399), (464, 463, 399, 400), (465, 464, 400, 401), (466, 465, 401, 402), (467, 466, 402, 403), (468, 467, 403, 404), (469, 468, 404, 405), (470, 469, 405, 406), (471, 470, 406, 407), (472, 471, 407, 408), (473, 472, 408, 409), (474, 473, 409, 410), (475, 474, 410, 411), (476, 475, 411, 412), (477, 476, 412, 413), (478, 477, 413, 414), (479, 478, 414, 415), (480, 479, 415, 416), (481, 480, 416, 417), (482, 481, 417, 418), (483, 482, 418, 419), (484, 483, 419, 420), (485, 484, 420, 421), (486, 485, 421, 422), (487, 486, 422, 423), (488, 487, 423, 424), (489, 488, 424, 425), (490, 489, 425, 426), (491, 490, 426, 427), (492, 491, 427, 428), (493, 492, 428, 429), (494, 493, 429, 430), (495, 494, 430, 431), (496, 495, 431, 432), (497, 496, 432, 433), (498, 497, 433, 434), (499, 498, 434, 435), (500, 499, 435, 436), (501, 500, 436, 437), (502, 501, 437, 438), (503, 502, 438, 439), (504, 503, 439, 440), (505, 504, 440, 441), (506, 505, 441, 442), (507, 506, 442, 443), (508, 507, 443, 444), (509, 508, 444, 445), (510, 509, 445, 446), (511, 510, 446, 447), (449, 511, 447, 385), (64, 65, 449, 448), (66, 64, 448, 450), (67, 66, 450, 451), (68, 67, 451, 452), (69, 68, 452, 453), (70, 69, 453, 454), (71, 70, 454, 455), (72, 71, 455, 456), (73, 72, 456, 457), (74, 73, 457, 458), (75, 74, 458, 459), (76, 75, 459, 460), (77, 76, 460, 461), (78, 77, 461, 462), (79, 78, 462, 463), (80, 79, 463, 464), (81, 80, 464, 465), (82, 81, 465, 466), (83, 82, 466, 467), (84, 83, 467, 468), (85, 84, 468, 469), (86, 85, 469, 470), (87, 86, 470, 471), (88, 87, 471, 472), (89, 88, 472, 473), (90, 89, 473, 474), (91, 90, 474, 475), (92, 91, 475, 476), (93, 92, 476, 477), (94, 93, 477, 478), (95, 94, 478, 479), (96, 95, 479, 480), (97, 96, 480, 481), (98, 97, 481, 482), (99, 98, 482, 483), (100, 99, 483, 484), (101, 100, 484, 485), (102, 101, 485, 486), (103, 102, 486, 487), (104, 103, 487, 488), (105, 104, 488, 489), (106, 105, 489, 490), (107, 106, 490, 491), (108, 107, 491, 492), (109, 108, 492, 493), (110, 109, 493, 494), (111, 110, 494, 495), (112, 111, 495, 496), (113, 112, 496, 497), (114, 113, 497, 498), (115, 114, 498, 499), (116, 115, 499, 500), (117, 116, 500, 501), (118, 117, 501, 502), (119, 118, 502, 503), (120, 119, 503, 504), (121, 120, 504, 505), (122, 121, 505, 506), (123, 122, 506, 507), (124, 123, 507, 508), (125, 124, 508, 509), (126, 125, 509, 510), (127, 126, 510, 511), (65, 127, 511, 449)])
_uv = me_circle.uv_layers.new(name='UVMap')
_uv.uv.foreach_set('vector', [0.0, 0.0, 0.0, 0.0, 0.0, 0.0, 0.0, 0.0, 0.0, 0.0, 0.0, 0.0, 0.0, 0.0, 0.0, 0.0, 0.0, 0.0, 0.0, 0.0, 0.0, 0.0, 0.0, 0.0, 0.0, 0.0, 0.0, 0.0, 0.0, 0.0, 0.0, 0.0, 0.0, 0.0, 0.0, 0.0, 0.0, 0.0, 0.0, 0.0, 0.0, 0.0, 0.0, 0.0, 0.0, 0.0, 0.0, 0.0, 0.0, 0.0, 0.0, 0.0, 0.0, 0.0, 0.0, 0.0, 0.0, 0.0, 0.0, 0.0, 0.0, 0.0, 0.0, 0.0, 0.0, 0.0, 0.0, 0.0, 0.0, 0.0, 0.0, 0.0, 0.0, 0.0, 0.0, 0.0, 0.0, 0.0, 0.0, 0.0, 0.0, 0.0, 0.0, 0.0, 0.0, 0.0, 0.0, 0.0, 0.0, 0.0, 0.0, 0.0, 0.0, 0.0, 0.0, 0.0, 0.0, 0.0, 0.0, 0.0, 0.0, 0.0, 0.0, 0.0, 0.0, 0.0, 0.0, 0.0, 0.0, 0.0, 0.0, 0.0, 0.0, 0.0, 0.0, 0.0, 0.0, 0.0, 0.0, 0.0, 0.0, 0.0, 0.0, 0.0, 0.0, 0.0, 0.0, 0.0, 0.0, 0.0, 0.0, 0.0, 0.0, 0.0, 0.0, 0.0, 0.0, 0.0, 0.0, 0.0, 0.0, 0.0, 0.0, 0.0, 0.0, 0.0, 0.0, 0.0, 0.0, 0.0, 0.0, 0.0, 0.0, 0.0, 0.0, 0.0, 0.0, 0.0, 0.0, 0.0, 0.0, 0.0, 0.0, 0.0, 0.0, 0.0, 0.0, 0.0, 0.0, 0.0, 0.0, 0.0, 0.0, 0.0, 0.0, 0.0, 0.0, 0.0, 0.0, 0.0, 0.0, 0.0, 0.0, 0.0, 0.0, 0.0, 0.0, 0.0, 0.0, 0.0, 0.0, 0.0, 0.0, 0.0, 0.0, 0.0, 0.0, 0.0, 0.0, 0.0, 0.0, 0.0, 0.0, 0.0, 0.0, 0.0, 0.0, 0.0, 0.0, 0.0, 0.0, 0.0, 0.0, 0.0, 0.0, 0.0, 0.0, 0.0, 0.0, 0.0, 0.0, 0.0, 0.0, 0.0, 0.0, 0.0, 0.0, 0.0, 0.0, 0.0, 0.0, 0.0, 0.0, 0.0, 0.0, 0.0, 0.0, 0.0, 0.0, 0.0, 0.0, 0.0, 0.0, 0.0, 0.0, 0.0, 0.0, 0.0, 0.0, 0.0, 0.0, 0.0, 0.0, 0.0, 0.0, 0.0, 0.0, 0.0, 0.0, 0.0, 0.0, 0.0, 0.0, 0.0, 0.0, 0.0, 0.0, 0.0, 0.0, 0.0, 0.0, 0.0, 0.0, 0.0, 0.0, 0.0, 0.0, 0.0, 0.0, 0.0, 0.0, 0.0, 0.0, 0.0, 0.0, 0.0, 0.0, 0.0, 0.0, 0.0, 0.0, 0.0, 0.0, 0.0, 0.0, 0.0, 0.0, 0.0, 0.0, 0.0, 0.0, 0.0, 0.0, 0.0, 0.0, 0.0, 0.0, 0.0, 0.0, 0.0, 0.0, 0.0, 0.0, 0.0, 0.0, 0.0, 0.0, 0.0, 0.0, 0.0, 0.0, 0.0, 0.0, 0.0, 0.0, 0.0, 0.0, 0.0, 0.0, 0.0, 0.0, 0.0, 0.0, 0.0, 0.0, 0.0, 0.0, 0.0, 0.0, 0.0, 0.0, 0.0, 0.0, 0.0, 0.0, 0.0, 0.0, 0.0, 0.0, 0.0, 0.0, 0.0, 0.0, 0.0, 0.0, 0.0, 0.0, 0.0, 0.0, 0.0, 0.0, 0.0, 0.0, 0.0, 0.0, 0.0, 0.0, 0.0, 0.0, 0.0, 0.0, 0.0, 0.0, 0.0, 0.0, 0.0, 0.0, 0.0, 0.0, 0.0, 0.0, 0.0, 0.0, 0.0, 0.0, 0.0, 0.0, 0.0, 0.0, 0.0, 0.0, 0.0, 0.0, 0.0, 0.0, 0.0, 0.0, 0.0, 0.0, 0.0, 0.0, 0.0, 0.0, 0.0, 0.0, 0.0, 0.0, 0.0, 0.0, 0.0, 0.0, 0.0, 0.0, 0.0, 0.0, 0.0, 0.0, 0.0, 0.0, 0.0, 0.0, 0.0, 0.0, 0.0, 0.0, 0.0, 0.0, 0.0, 0.0, 0.0, 0.0, 0.0, 0.0, 0.0, 0.0, 0.0, 0.0, 0.0, 0.0, 0.0, 0.0, 0.0, 0.0, 0.0, 0.0, 0.0, 0.0, 0.0, 0.0, 0.0, 0.0, 0.0, 0.0, 0.0, 0.0, 0.0, 0.0, 0.0, 0.0, 0.0, 0.0, 0.0, 0.0, 0.0, 0.0, 0.0, 0.0, 0.0, 0.0, 0.0, 0.0, 0.0, 0.0, 0.0, 0.0, 0.0, 0.0, 0.0, 0.0, 0.0, 0.0, 0.0, 0.0, 0.0, 0.0, 0.0, 0.0, 0.0, 0.0, 0.0, 0.0, 0.0, 0.0, 0.0, 0.0, 0.0, 0.0, 0.0, 0.0, 0.0, 0.0, 0.0, 0.0, 0.0, 0.0, 0.0, 0.0, 0.0, 0.0, 0.0, 0.0, 0.0, 0.0, 0.0, 0.0, 0.0, 0.0, 0.0, 0.0, 0.0, 0.0, 0.0, 0.0, 0.0, 0.0, 0.0, 0.0, 0.0, 0.0, 0.0, 0.0, 0.0, 0.0, 0.0, 0.0, 0.0, 0.0, 0.0, 0.0, 0.0, 0.0, 0.0, 0.0, 0.0, 0.0, 0.0, 0.0, 0.0, 0.0, 0.0, 0.0, 0.0, 0.0, 0.0, 0.0, 0.0, 0.0, 0.0, 0.0, 0.0, 0.0, 0.0, 0.0, 0.0, 0.0, 0.0, 0.0, 0.0, 0.0, 0.0, 0.0, 0.0, 0.0, 0.0, 0.0, 0.0, 0.0, 0.0, 0.0, 0.0, 0.0, 0.0, 0.0, 0.0, 0.0, 0.0, 0.0, 0.0, 0.0, 0.0, 0.0, 0.0, 0.0, 0.0, 0.0, 0.0, 0.0, 0.0, 0.0, 0.0, 0.0, 0.0, 0.0, 0.0, 0.0, 0.0, 0.0, 0.0, 0.0, 0.0, 0.0, 0.0, 0.0, 0.0, 0.0, 0.0, 0.0, 0.0, 0.0, 0.0, 0.0, 0.0, 0.0, 0.0, 0.0, 0.0, 0.0, 0.0, 0.0, 0.0, 0.0, 0.0, 0.0, 0.0, 0.0, 0.0, 0.0, 0.0, 0.0, 0.0, 0.0, 0.0, 0.0, 0.0, 0.0, 0.0, 0.0, 0.0, 0.0, 0.0, 0.0, 0.0, 0.0, 0.0, 0.0, 0.0, 0.0, 0.0, 0.0, 0.0, 0.0, 0.0, 0.0, 0.0, 0.0, 0.0, 0.0, 0.0, 0.0, 0.0, 0.0, 0.0, 0.0, 0.0, 0.0, 0.0, 0.0, 0.0, 0.0, 0.0, 0.0, 0.0, 0.0, 0.0, 0.0, 0.0, 0.0, 0.0, 0.0, 0.0, 0.0, 0.0, 0.0, 0.0, 0.0, 0.0, 0.0, 0.0, 0.0, 0.0, 0.0, 0.0, 0.0, 0.0, 0.0, 0.0, 0.0, 0.0, 0.0, 0.0, 0.0, 0.0, 0.0, 0.0, 0.0, 0.0, 0.0, 0.0, 0.0, 0.0, 0.0, 0.0, 0.0, 0.0, 0.0, 0.0, 0.0, 0.0, 0.0, 0.0, 0.0, 0.0, 0.0, 0.0, 0.0, 0.0, 0.0, 0.0, 0.0, 0.0, 0.0, 0.0, 0.0, 0.0, 0.0, 0.0, 0.0, 0.0, 0.0, 0.0, 0.0, 0.0, 0.0, 0.0, 0.0, 0.0, 0.0, 0.0, 0.0, 0.0, 0.0, 0.0, 0.0, 0.0, 0.0, 0.0, 0.0, 0.0, 0.0, 0.0, 0.0, 0.0, 0.0, 0.0, 0.0, 0.0, 0.0, 0.0, 0.0, 0.0, 0.0, 0.0, 0.0, 0.0, 0.0, 0.0, 0.0, 0.0, 0.0, 0.0, 0.0, 0.0, 0.0, 0.0, 0.0, 0.0, 0.0, 0.0, 0.0, 0.0, 0.0, 0.0, 0.0, 0.0, 0.0, 0.0, 0.0, 0.0, 0.0, 0.0, 0.0, 0.0, 0.0, 0.0, 0.0, 0.0, 0.0, 0.0, 0.0, 0.0, 0.0, 0.0, 0.0, 0.0, 0.0, 0.0, 0.0, 0.0, 0.0, 0.0, 0.0, 0.0, 0.0, 0.0, 0.0, 0.0, 0.0, 0.0, 0.0, 0.0, 0.0, 0.0, 0.0, 0.0, 0.0, 0.0, 0.0, 0.0, 0.0, 0.0, 0.0, 0.0, 0.0, 0.0, 0.0, 0.0, 0.0, 0.0, 0.0, 0.0, 0.0, 0.0, 0.0, 0.0, 0.0, 0.0, 0.0, 0.0, 0.0, 0.0, 0.0, 0.0, 0.0, 0.0, 0.0, 0.0, 0.0, 0.0, 0.0, 0.0, 0.0, 0.0, 0.0, 0.0, 0.0, 0.0, 0.0, 0.0, 0.0, 0.0, 0.0, 0.0, 0.0, 0.0, 0.0, 0.0, 0.0, 0.0, 0.0, 0.0, 0.0, 0.0, 0.0, 0.0, 0.0, 0.0, 0.0, 0.0, 0.0, 0.0, 0.0, 0.0, 0.0, 0.0, 0.0, 0.0, 0.0, 0.0, 0.0, 0.0, 0.0, 0.0, 0.0, 0.0, 0.0, 0.0, 0.0, 0.0, 0.0, 0.0, 0.0, 0.0, 0.0, 0.0, 0.0, 0.0, 0.0, 0.0, 0.0, 0.0, 0.0, 0.0, 0.0, 0.0, 0.0, 0.0, 0.0, 0.0, 0.0, 0.0, 0.0, 0.0, 0.0, 0.0, 0.0, 0.0, 0.0, 0.0, 0.0, 0.0, 0.0, 0.0, 0.0, 0.0, 0.0, 0.0, 0.0, 0.0, 0.0, 0.0, 0.0, 0.0, 0.0, 0.0, 0.0, 0.0, 0.0, 0.0, 0.0, 0.0, 0.0, 0.0, 0.0, 0.0, 0.0, 0.0, 0.0, 0.0, 0.0, 0.0, 0.0, 0.0, 0.0, 0.0, 0.0, 0.0, 0.0, 0.0, 0.0, 0.0, 0.0, 0.0, 0.0, 0.0, 0.0, 0.0, 0.0, 0.0, 0.0, 0.0, 0.0, 0.0, 0.0, 0.0, 0.0, 0.0, 0.0, 0.0, 0.0, 0.0, 0.0, 0.0, 0.0, 0.0, 0.0, 0.0, 0.0, 0.0, 0.0, 0.0, 0.0, 0.0, 0.0, 0.0, 0.0, 0.0, 0.0, 0.0, 0.0, 0.0, 0.0, 0.0, 0.0, 0.0, 0.0, 0.0, 0.0, 0.0, 0.0, 0.0, 0.0, 0.0, 0.0, 0.0, 0.0, 0.0, 0.0, 0.0, 0.0, 0.0, 0.0, 0.0, 0.0, 0.0, 0.0, 0.0, 0.0, 0.0, 0.0, 0.0, 0.0, 0.0, 0.0, 0.0, 0.0, 0.0, 0.0, 0.0, 0.0, 0.0, 0.0, 0.0, 0.0, 0.0, 0.0, 0.0, 0.0, 0.0, 0.0, 0.0, 0.0, 0.0, 0.0, 0.0, 0.0, 0.0, 0.0, 0.0, 0.0, 0.0, 0.0, 0.0, 0.0, 0.0, 0.0, 0.0, 0.0, 0.0, 0.0, 0.0, 0.0, 0.0, 0.0, 0.0, 0.0, 0.0, 0.0, 0.0, 0.0, 0.0, 0.0, 0.0, 0.0, 0.0, 0.0, 0.0, 0.0, 0.0, 0.0, 0.0, 0.0, 0.0, 0.0, 0.0, 0.0, 0.0, 0.0, 0.0, 0.0, 0.0, 0.0, 0.0, 0.0, 0.0, 0.0, 0.0, 0.0, 0.0, 0.0, 0.0, 0.0, 0.0, 0.0, 0.0, 0.0, 0.0, 0.0, 0.0, 0.0, 0.0, 0.0, 0.0, 0.0, 0.0, 0.0, 0.0, 0.0, 0.0, 0.0, 0.0, 0.0, 0.0, 0.0, 0.0, 0.0, 0.0, 0.0, 0.0, 0.0, 0.0, 0.0, 0.0, 0.0, 0.0, 0.0, 0.0, 0.0, 0.0, 0.0, 0.0, 0.0, 0.0, 0.0, 0.0, 0.0, 0.0, 0.0, 0.0, 0.0, 0.0, 0.0, 0.0, 0.0, 0.0, 0.0, 0.0, 0.0, 0.0, 0.0, 0.0, 0.0, 0.0, 0.0, 0.0, 0.0, 0.0, 0.0, 0.0, 0.0, 0.0, 0.0, 0.0, 0.0, 0.0, 0.0, 0.0, 0.0, 0.0, 0.0, 0.0, 0.0, 0.0, 0.0, 0.0, 0.0, 0.0, 0.0, 0.0, 0.0, 0.0, 0.0, 0.0, 0.0, 0.0, 0.0, 0.0, 0.0, 0.0, 0.0, 0.0, 0.0, 0.0, 0.0, 0.0, 0.0, 0.0, 0.0, 0.0, 0.0, 0.0, 0.0, 0.0, 0.0, 0.0, 0.0, 0.0, 0.0, 0.0, 0.0, 0.0, 0.0, 0.0, 0.0, 0.0, 0.0, 0.0, 0.0, 0.0, 0.0, 0.0, 0.0, 0.0, 0.0, 0.0, 0.0, 0.0, 0.0, 0.0, 0.0, 0.0, 0.0, 0.0, 0.0, 0.0, 0.0, 0.0, 0.0, 0.0, 0.0, 0.0, 0.0, 0.0, 0.0, 0.0, 0.0, 0.0, 0.0, 0.0, 0.0, 0.0, 0.0, 0.0, 0.0, 0.0, 0.0, 0.0, 0.0, 0.0, 0.0, 0.0, 0.0, 0.0, 0.0, 0.0, 0.0, 0.0, 0.0, 0.0, 0.0, 0.0, 0.0, 0.0, 0.0, 0.0, 0.0, 0.0, 0.0, 0.0, 0.0, 0.0, 0.0, 0.0, 0.0, 0.0, 0.0, 0.0, 0.0, 0.0, 0.0, 0.0, 0.0, 0.0, 0.0, 0.0, 0.0, 0.0, 0.0, 0.0, 0.0, 0.0, 0.0, 0.0, 0.0, 0.0, 0.0, 0.0, 0.0, 0.0, 0.0, 0.0, 0.0, 0.0, 0.0, 0.0, 0.0, 0.0, 0.0, 0.0, 0.0, 0.0, 0.0, 0.0, 0.0, 0.0, 0.0, 0.0, 0.0, 0.0, 0.0, 0.0, 0.0, 0.0, 0.0, 0.0, 0.0, 0.0, 0.0, 0.0, 0.0, 0.0, 0.0, 0.0, 0.0, 0.0, 0.0, 0.0, 0.0, 0.0, 0.0, 0.0, 0.0, 0.0, 0.0, 0.0, 0.0, 0.0, 0.0, 0.0, 0.0, 0.0, 0.0, 0.0, 0.0, 0.0, 0.0, 0.0, 0.0, 0.0, 0.0, 0.0, 0.0, 0.0, 0.0, 0.0, 0.0, 0.0, 0.0, 0.0, 0.0, 0.0, 0.0, 0.0, 0.0, 0.0, 0.0, 0.0, 0.0, 0.0, 0.0, 0.0, 0.0, 0.0, 0.0, 0.0, 0.0, 0.0, 0.0, 0.0, 0.0, 0.0, 0.0, 0.0, 0.0, 0.0, 0.0, 0.0, 0.0, 0.0, 0.0, 0.0, 0.0, 0.0, 0.0, 0.0, 0.0, 0.0, 0.0, 0.0, 0.0, 0.0, 0.0, 0.0, 0.0, 0.0, 0.0, 0.0, 0.0, 0.0, 0.0, 0.0, 0.0, 0.0, 0.0, 0.0, 0.0, 0.0, 0.0, 0.0, 0.0, 0.0, 0.0, 0.0, 0.0, 0.0, 0.0, 0.0, 0.0, 0.0, 0.0, 0.0, 0.0, 0.0, 0.0, 0.0, 0.0, 0.0, 0.0, 0.0, 0.0, 0.0, 0.0, 0.0, 0.0, 0.0, 0.0, 0.0, 0.0, 0.0, 0.0, 0.0, 0.0, 0.0, 0.0, 0.0, 0.0, 0.0, 0.0, 0.0, 0.0, 0.0, 0.0, 0.0, 0.0, 0.0, 0.0, 0.0, 0.0, 0.0, 0.0, 0.0, 0.0, 0.0, 0.0, 0.0, 0.0, 0.0, 0.0, 0.0, 0.0, 0.0, 0.0, 0.0, 0.0, 0.0, 0.0, 0.0, 0.0, 0.0, 0.0, 0.0, 0.0, 0.0, 0.0, 0.0, 0.0, 0.0, 0.0, 0.0, 0.0, 0.0, 0.0, 0.0, 0.0, 0.0, 0.0, 0.0, 0.0, 0.0, 0.0, 0.0, 0.0, 0.0, 0.0, 0.0, 0.0, 0.0, 0.0, 0.0, 0.0, 0.0, 0.0, 0.0, 0.0, 0.0, 0.0, 0.0, 0.0, 0.0, 0.0, 0.0, 0.0, 0.0, 0.0, 0.0, 0.0, 0.0, 0.0, 0.0, 0.0, 0.0, 0.0, 0.0, 0.0, 0.0, 0.0, 0.0, 0.0, 0.0, 0.0, 0.0, 0.0, 0.0, 0.0, 0.0, 0.0, 0.0, 0.0, 0.0, 0.0, 0.0, 0.0, 0.0, 0.0, 0.0, 0.0, 0.0, 0.0, 0.0, 0.0, 0.0, 0.0, 0.0, 0.0, 0.0, 0.0, 0.0, 0.0, 0.0, 0.0, 0.0, 0.0, 0.0, 0.0, 0.0, 0.0, 0.0, 0.0, 0.0, 0.0, 0.0, 0.0, 0.0, 0.0, 0.0, 0.0, 0.0, 0.0, 0.0, 0.0, 0.0, 0.0, 0.0, 0.0, 0.0, 0.0, 0.0, 0.0, 0.0, 0.0, 0.0, 0.0, 0.0, 0.0, 0.0, 0.0, 0.0, 0.0, 0.0, 0.0, 0.0, 0.0, 0.0, 0.0, 0.0, 0.0, 0.0, 0.0, 0.0, 0.0, 0.0, 0.0, 0.0, 0.0, 0.0, 0.0, 0.0, 0.0, 0.0, 0.0, 0.0, 0.0, 0.0, 0.0, 0.0, 0.0, 0.0, 0.0, 0.0, 0.0, 0.0, 0.0, 0.0, 0.0, 0.0, 0.0, 0.0, 0.0, 0.0, 0.0, 0.0, 0.0, 0.0, 0.0, 0.0, 0.0, 0.0, 0.0, 0.0, 0.0, 0.0, 0.0, 0.0, 0.0, 0.0, 0.0, 0.0, 0.0, 0.0, 0.0, 0.0, 0.0, 0.0, 0.0, 0.0, 0.0, 0.0, 0.0, 0.0, 0.0, 0.0, 0.0, 0.0, 0.0, 0.0, 0.0, 0.0, 0.0, 0.0, 0.0, 0.0, 0.0, 0.0, 0.0, 0.0, 0.0, 0.0, 0.0, 0.0, 0.0, 0.0, 0.0, 0.0, 0.0, 0.0, 0.0, 0.0, 0.0, 0.0, 0.0, 0.0, 0.0, 0.0, 0.0, 0.0, 0.0, 0.0, 0.0, 0.0, 0.0, 0.0, 0.0, 0.0, 0.0, 0.0, 0.0, 0.0, 0.0, 0.0, 0.0, 0.0, 0.0, 0.0, 0.0, 0.0, 0.0, 0.0, 0.0, 0.0, 0.0, 0.0, 0.0, 0.0, 0.0, 0.0, 0.0, 0.0, 0.0, 0.0, 0.0, 0.0, 0.0, 0.0, 0.0, 0.0, 0.0, 0.0, 0.0, 0.0, 0.0, 0.0, 0.0, 0.0, 0.0, 0.0, 0.0, 0.0, 0.0, 0.0, 0.0, 0.0, 0.0, 0.0, 0.0, 0.0, 0.0, 0.0, 0.0, 0.0, 0.0, 0.0, 0.0, 0.0, 0.0, 0.0, 0.0, 0.0, 0.0, 0.0, 0.0, 0.0, 0.0, 0.0, 0.0, 0.0, 0.0, 0.0, 0.0, 0.0, 0.0, 0.0, 0.0, 0.0, 0.0, 0.0, 0.0, 0.0, 0.0, 0.0, 0.0, 0.0, 0.0, 0.0, 0.0, 0.0, 0.0, 0.0, 0.0, 0.0, 0.0, 0.0, 0.0, 0.0, 0.0, 0.0, 0.0, 0.0, 0.0, 0.0, 0.0, 0.0, 0.0, 0.0, 0.0, 0.0, 0.0, 0.0, 0.0, 0.0, 0.0, 0.0, 0.0, 0.0, 0.0, 0.0, 0.0, 0.0, 0.0, 0.0, 0.0, 0.0, 0.0, 0.0, 0.0, 0.0, 0.0, 0.0, 0.0, 0.0, 0.0, 0.0, 0.0, 0.0, 0.0, 0.0, 0.0, 0.0, 0.0, 0.0, 0.0, 0.0, 0.0, 0.0, 0.0, 0.0, 0.0, 0.0, 0.0, 0.0, 0.0, 0.0, 0.0, 0.0, 0.0, 0.0, 0.0, 0.0, 0.0, 0.0, 0.0, 0.0, 0.0, 0.0, 0.0, 0.0, 0.0, 0.0, 0.0, 0.0, 0.0, 0.0, 0.0, 0.0, 0.0, 0.0, 0.0, 0.0, 0.0, 0.0, 0.0, 0.0, 0.0, 0.0, 0.0, 0.0, 0.0, 0.0, 0.0, 0.0, 0.0, 0.0, 0.0, 0.0, 0.0, 0.0, 0.0, 0.0, 0.0, 0.0, 0.0, 0.0, 0.0, 0.0, 0.0, 0.0, 0.0, 0.0, 0.0, 0.0, 0.0, 0.0, 0.0, 0.0, 0.0, 0.0, 0.0, 0.0, 0.0, 0.0, 0.0, 0.0, 0.0, 0.0, 0.0, 0.0, 0.0, 0.0, 0.0, 0.0, 0.0, 0.0, 0.0, 0.0, 0.0, 0.0, 0.0, 0.0, 0.0, 0.0, 0.0, 0.0, 0.0, 0.0, 0.0, 0.0, 0.0, 0.0, 0.0, 0.0, 0.0, 0.0, 0.0, 0.0, 0.0, 0.0, 0.0, 0.0, 0.0, 0.0, 0.0, 0.0, 0.0, 0.0, 0.0, 0.0, 0.0, 0.0, 0.0, 0.0, 0.0, 0.0, 0.0, 0.0, 0.0, 0.0, 0.0, 0.0, 0.0, 0.0, 0.0, 0.0, 0.0, 0.0, 0.0, 0.0, 0.0, 0.0, 0.0, 0.0, 0.0, 0.0, 0.0, 0.0, 0.0, 0.0, 0.0, 0.0, 0.0, 0.0, 0.0, 0.0, 0.0, 0.0, 0.0, 0.0, 0.0, 0.0, 0.0, 0.0, 0.0, 0.0, 0.0, 0.0, 0.0, 0.0, 0.0, 0.0, 0.0, 0.0, 0.0, 0.0, 0.0, 0.0, 0.0, 0.0, 0.0, 0.0, 0.0, 0.0, 0.0, 0.0, 0.0, 0.0, 0.0, 0.0, 0.0, 0.0, 0.0, 0.0, 0.0, 0.0, 0.0, 0.0, 0.0, 0.0, 0.0, 0.0, 0.0, 0.0, 0.0, 0.0, 0.0, 0.0, 0.0, 0.0, 0.0, 0.0, 0.0, 0.0, 0.0, 0.0, 0.0, 0.0, 0.0, 0.0, 0.0, 0.0, 0.0, 0.0, 0.0, 0.0, 0.0, 0.0, 0.0, 0.0, 0.0, 0.0, 0.0, 0.0, 0.0, 0.0, 0.0, 0.0, 0.0, 0.0, 0.0, 0.0, 0.0, 0.0, 0.0, 0.0, 0.0, 0.0, 0.0, 0.0, 0.0, 0.0, 0.0, 0.0, 0.0, 0.0, 0.0, 0.0, 0.0, 0.0, 0.0, 0.0, 0.0, 0.0, 0.0, 0.0, 0.0, 0.0, 0.0, 0.0, 0.0, 0.0, 0.0, 0.0, 0.0, 0.0, 0.0, 0.0, 0.0, 0.0, 0.0, 0.0, 0.0, 0.0, 0.0, 0.0, 0.0, 0.0, 0.0, 0.0, 0.0, 0.0, 0.0, 0.0, 0.0, 0.0, 0.0, 0.0, 0.0, 0.0, 0.0, 0.0, 0.0, 0.0, 0.0, 0.0, 0.0, 0.0, 0.0, 0.0, 0.0, 0.0, 0.0, 0.0, 0.0, 0.0, 0.0, 0.0, 0.0, 0.0, 0.0, 0.0, 0.0, 0.0, 0.0, 0.0, 0.0, 0.0, 0.0, 0.0, 0.0, 0.0, 0.0, 0.0, 0.0, 0.0, 0.0, 0.0, 0.0, 0.0, 0.0, 0.0, 0.0, 0.0, 0.0, 0.0, 0.0, 0.0, 0.0, 0.0, 0.0, 0.0, 0.0, 0.0, 0.0, 0.0, 0.0, 0.0, 0.0, 0.0, 0.0, 0.0, 0.0, 0.0, 0.0, 0.0, 0.0, 0.0, 0.0, 0.0, 0.0, 0.0, 0.0, 0.0, 0.0, 0.0, 0.0, 0.0, 0.0, 0.0, 0.0, 0.0, 0.0, 0.0, 0.0, 0.0, 0.0, 0.0, 0.0, 0.0, 0.0, 0.0, 0.0, 0.0, 0.0, 0.0, 0.0, 0.0, 0.0, 0.0, 0.0, 0.0, 0.0, 0.0, 0.0, 0.0, 0.0, 0.0, 0.0, 0.0, 0.0, 0.0, 0.0, 0.0, 0.0, 0.0, 0.0, 0.0, 0.0, 0.0, 0.0, 0.0, 0.0, 0.0, 0.0, 0.0, 0.0, 0.0, 0.0, 0.0, 0.0, 0.0, 0.0, 0.0, 0.0, 0.0, 0.0, 0.0, 0.0, 0.0, 0.0, 0.0, 0.0, 0.0, 0.0, 0.0, 0.0, 0.0, 0.0, 0.0, 0.0, 0.0, 0.0, 0.0, 0.0, 0.0, 0.0, 0.0, 0.0, 0.0, 0.0, 0.0, 0.0, 0.0, 0.0, 0.0, 0.0, 0.0, 0.0, 0.0, 0.0, 0.0, 0.0, 0.0, 0.0, 0.0, 0.0, 0.0, 0.0, 0.0, 0.0, 0.0, 0.0, 0.0, 0.0, 0.0, 0.0, 0.0, 0.0, 0.0, 0.0, 0.0, 0.0, 0.0, 0.0, 0.0, 0.0, 0.0, 0.0, 0.0, 0.0, 0.0, 0.0, 0.0, 0.0, 0.0, 0.0, 0.0, 0.0, 0.0, 0.0, 0.0, 0.0, 0.0, 0.0, 0.0, 0.0, 0.0, 0.0, 0.0, 0.0, 0.0, 0.0, 0.0, 0.0, 0.0, 0.0, 0.0, 0.0, 0.0, 0.0, 0.0, 0.0, 0.0, 0.0, 0.0, 0.0, 0.0, 0.0, 0.0, 0.0, 0.0, 0.0, 0.0, 0.0, 0.0, 0.0, 0.0, 0.0, 0.0, 0.0, 0.0, 0.0, 0.0, 0.0, 0.0, 0.0, 0.0, 0.0, 0.0, 0.0, 0.0, 0.0, 0.0, 0.0, 0.0, 0.0, 0.0, 0.0, 0.0, 0.0, 0.0, 0.0, 0.0, 0.0, 0.0, 0.0, 0.0, 0.0, 0.0, 0.0, 0.0, 0.0, 0.0, 0.0, 0.0, 0.0, 0.0, 0.0, 0.0, 0.0, 0.0, 0.0, 0.0, 0.0, 0.0, 0.0, 0.0, 0.0, 0.0, 0.0, 0.0, 0.0, 0.0, 0.0, 0.0, 0.0, 0.0, 0.0, 0.0, 0.0, 0.0, 0.0, 0.0, 0.0, 0.0, 0.0, 0.0, 0.0, 0.0, 0.0, 0.0, 0.0, 0.0, 0.0, 0.0, 0.0, 0.0, 0.0, 0.0, 0.0, 0.0, 0.0, 0.0, 0.0, 0.0, 0.0, 0.0, 0.0, 0.0, 0.0, 0.0, 0.0, 0.0, 0.0, 0.0, 0.0, 0.0, 0.0, 0.0, 0.0, 0.0, 0.0, 0.0, 0.0, 0.0, 0.0, 0.0, 0.0, 0.0, 0.0, 0.0, 0.0, 0.0, 0.0, 0.0, 0.0, 0.0, 0.0, 0.0, 0.0, 0.0, 0.0, 0.0, 0.0, 0.0, 0.0, 0.0, 0.0, 0.0, 0.0, 0.0, 0.0, 0.0, 0.0, 0.0, 0.0, 0.0, 0.0, 0.0, 0.0, 0.0, 0.0, 0.0, 0.0, 0.0, 0.0, 0.0, 0.0, 0.0, 0.0, 0.0, 0.0, 0.0, 0.0, 0.0, 0.0, 0.0, 0.0, 0.0, 0.0, 0.0, 0.0, 0.0, 0.0, 0.0, 0.0, 0.0, 0.0, 0.0, 0.0, 0.0, 0.0, 0.0, 0.0, 0.0, 0.0, 0.0, 0.0, 0.0, 0.0, 0.0, 0.0, 0.0, 0.0, 0.0, 0.0, 0.0, 0.0, 0.0, 0.0, 0.0, 0.0, 0.0, 0.0, 0.0, 0.0, 0.0, 0.0, 0.0, 0.0, 0.0, 0.0, 0.0, 0.0, 0.0, 0.0, 0.0, 0.0, 0.0, 0.0, 0.0, 0.0, 0.0, 0.0, 0.0, 0.0, 0.0, 0.0, 0.0, 0.0, 0.0, 0.0, 0.0, 0.0, 0.0, 0.0, 0.0, 0.0, 0.0, 0.0, 0.0, 0.0, 0.0, 0.0, 0.0, 0.0, 0.0, 0.0, 0.0, 0.0, 0.0, 0.0, 0.0, 0.0, 0.0, 0.0, 0.0, 0.0, 0.0, 0.0, 0.0, 0.0, 0.0, 0.0, 0.0, 0.0, 0.0, 0.0, 0.0, 0.0, 0.0, 0.0, 0.0, 0.0, 0.0, 0.0, 0.0, 0.0, 0.0, 0.0, 0.0, 0.0, 0.0, 0.0, 0.0, 0.0, 0.0, 0.0, 0.0, 0.0, 0.0, 0.0, 0.0, 0.0, 0.0, 0.0, 0.0, 0.0, 0.0, 0.0, 0.0, 0.0, 0.0, 0.0, 0.0, 0.0, 0.0, 0.0, 0.0, 0.0, 0.0, 0.0, 0.0, 0.0, 0.0, 0.0, 0.0, 0.0, 0.0, 0.0, 0.0, 0.0, 0.0, 0.0, 0.0, 0.0, 0.0, 0.0, 0.0, 0.0, 0.0, 0.0, 0.0, 0.0, 0.0, 0.0, 0.0, 0.0, 0.0, 0.0, 0.0, 0.0, 0.0, 0.0, 0.0, 0.0, 0.0, 0.0, 0.0, 0.0, 0.0, 0.0, 0.0, 0.0, 0.0, 0.0, 0.0, 0.0, 0.0, 0.0, 0.0, 0.0, 0.0, 0.0, 0.0, 0.0, 0.0, 0.0, 0.0, 0.0, 0.0, 0.0, 0.0, 0.0, 0.0, 0.0, 0.0, 0.0, 0.0, 0.0, 0.0, 0.0, 0.0, 0.0, 0.0, 0.0, 0.0, 0.0, 0.0, 0.0, 0.0, 0.0, 0.0, 0.0, 0.0, 0.0, 0.0, 0.0, 0.0, 0.0, 0.0, 0.0, 0.0, 0.0, 0.0, 0.0, 0.0, 0.0, 0.0, 0.0, 0.0, 0.0, 0.0, 0.0, 0.0, 0.0, 0.0, 0.0, 0.0, 0.0, 0.0, 0.0, 0.0, 0.0, 0.0, 0.0, 0.0, 0.0, 0.0, 0.0, 0.0, 0.0, 0.0, 0.0, 0.0, 0.0, 0.0, 0.0, 0.0, 0.0, 0.0, 0.0, 0.0, 0.0, 0.0, 0.0, 0.0, 0.0, 0.0, 0.0, 0.0, 0.0, 0.0, 0.0, 0.0, 0.0, 0.0, 0.0, 0.0, 0.0, 0.0, 0.0, 0.0, 0.0, 0.0, 0.0, 0.0, 0.0, 0.0, 0.0, 0.0, 0.0, 0.0, 0.0, 0.0, 0.0, 0.0, 0.0, 0.0, 0.0, 0.0, 0.0, 0.0, 0.0, 0.0, 0.0, 0.0, 0.0, 0.0, 0.0, 0.0, 0.0, 0.0, 0.0, 0.0, 0.0, 0.0, 0.0, 0.0, 0.0, 0.0, 0.0, 0.0, 0.0, 0.0, 0.0, 0.0, 0.0, 0.0, 0.0, 0.0, 0.0, 0.0, 0.0, 0.0, 0.0, 0.0, 0.0, 0.0, 0.0, 0.0, 0.0, 0.0, 0.0, 0.0, 0.0, 0.0, 0.0, 0.0, 0.0, 0.0, 0.0, 0.0, 0.0, 0.0, 0.0, 0.0, 0.0, 0.0, 0.0, 0.0, 0.0, 0.0, 0.0, 0.0, 0.0, 0.0, 0.0, 0.0, 0.0, 0.0, 0.0, 0.0, 0.0, 0.0, 0.0, 0.0, 0.0, 0.0, 0.0, 0.0, 0.0, 0.0, 0.0, 0.0, 0.0, 0.0, 0.0, 0.0, 0.0, 0.0, 0.0, 0.0, 0.0, 0.0, 0.0, 0.0, 0.0, 0.0, 0.0, 0.0, 0.0, 0.0, 0.0, 0.0, 0.0, 0.0, 0.0, 0.0, 0.0, 0.0, 0.0, 0.0, 0.0, 0.0, 0.0, 0.0, 0.0, 0.0, 0.0, 0.0, 0.0, 0.0, 0.0, 0.0, 0.0, 0.0, 0.0, 0.0, 0.0, 0.0, 0.0, 0.0, 0.0, 0.0, 0.0, 0.0, 0.0, 0.0, 0.0, 0.0, 0.0, 0.0, 0.0, 0.0, 0.0, 0.0, 0.0, 0.0, 0.0, 0.0, 0.0, 0.0, 0.0, 0.0, 0.0, 0.0, 0.0, 0.0, 0.0, 0.0, 0.0, 0.0, 0.0, 0.0, 0.0, 0.0, 0.0, 0.0, 0.0, 0.0, 0.0, 0.0, 0.0, 0.0, 0.0, 0.0, 0.0, 0.0, 0.0, 0.0, 0.0, 0.0, 0.0, 0.0, 0.0, 0.0, 0.0, 0.0, 0.0, 0.0, 0.0, 0.0, 0.0, 0.0, 0.0, 0.0, 0.0, 0.0, 0.0, 0.0, 0.0, 0.0, 0.0, 0.0, 0.0, 0.0, 0.0, 0.0, 0.0, 0.0, 0.0, 0.0, 0.0, 0.0, 0.0, 0.0, 0.0, 0.0, 0.0, 0.0, 0.0, 0.0, 0.0, 0.0, 0.0, 0.0, 0.0, 0.0, 0.0, 0.0, 0.0, 0.0, 0.0, 0.0, 0.0, 0.0, 0.0, 0.0, 0.0, 0.0, 0.0, 0.0, 0.0, 0.0, 0.0, 0.0, 0.0, 0.0, 0.0, 0.0, 0.0, 0.0, 0.0, 0.0, 0.0, 0.0, 0.0, 0.0, 0.0, 0.0, 0.0, 0.0, 0.0, 0.0, 0.0, 0.0, 0.0, 0.0, 0.0, 0.0, 0.0, 0.0, 0.0, 0.0, 0.0, 0.0, 0.0, 0.0, 0.0, 0.0, 0.0, 0.0, 0.0, 0.0, 0.0, 0.0, 0.0, 0.0, 0.0, 0.0, 0.0, 0.0, 0.0, 0.0, 0.0, 0.0, 0.0, 0.0, 0.0, 0.0, 0.0, 0.0, 0.0, 0.0, 0.0, 0.0, 0.0, 0.0, 0.0, 0.0, 0.0, 0.0, 0.0, 0.0, 0.0, 0.0, 0.0, 0.0, 0.0, 0.0, 0.0, 0.0, 0.0, 0.0, 0.0, 0.0, 0.0, 0.0, 0.0, 0.0, 0.0, 0.0, 0.0, 0.0, 0.0, 0.0, 0.0, 0.0, 0.0, 0.0, 0.0, 0.0, 0.0, 0.0, 0.0, 0.0, 0.0, 0.0, 0.0, 0.0, 0.0, 0.0, 0.0, 0.0, 0.0, 0.0, 0.0, 0.0, 0.0, 0.0, 0.0, 0.0, 0.0, 0.0, 0.0, 0.0, 0.0, 0.0, 0.0, 0.0, 0.0, 0.0, 0.0, 0.0, 0.0, 0.0, 0.0, 0.0, 0.0, 0.0, 0.0, 0.0, 0.0, 0.0, 0.0, 0.0, 0.0, 0.0, 0.0, 0.0, 0.0, 0.0, 0.0, 0.0, 0.0, 0.0, 0.0, 0.0, 0.0, 0.0, 0.0, 0.0, 0.0, 0.0, 0.0, 0.0, 0.0, 0.0, 0.0, 0.0, 0.0, 0.0, 0.0, 0.0, 0.0, 0.0, 0.0, 0.0, 0.0, 0.0, 0.0, 0.0, 0.0, 0.0, 0.0, 0.0, 0.0, 0.0, 0.0, 0.0, 0.0, 0.0, 0.0, 0.0, 0.0, 0.0, 0.0, 0.0, 0.0, 0.0, 0.0, 0.0, 0.0, 0.0, 0.0, 0.0, 0.0, 0.0, 0.0, 0.0, 0.0, 0.0, 0.0, 0.0, 0.0, 0.0, 0.0, 0.0, 0.0, 0.0, 0.0, 0.0, 0.0, 0.0, 0.0, 0.0, 0.0, 0.0, 0.0, 0.0, 0.0, 0.0, 0.0, 0.0, 0.0, 0.0, 0.0, 0.0, 0.0, 0.0, 0.0, 0.0, 0.0, 0.0, 0.0, 0.0, 0.0, 0.0, 0.0, 0.0, 0.0, 0.0, 0.0, 0.0, 0.0, 0.0, 0.0, 0.0, 0.0, 0.0, 0.0, 0.0, 0.0, 0.0, 0.0, 0.0, 0.0, 0.0, 0.0, 0.0, 0.0, 0.0, 0.0, 0.0, 0.0, 0.0, 0.0, 0.0, 0.0, 0.0, 0.0, 0.0, 0.0, 0.0, 0.0, 0.0, 0.0, 0.0, 0.0, 0.0, 0.0, 0.0, 0.0, 0.0, 0.0, 0.0, 0.0, 0.0, 0.0, 0.0, 0.0, 0.0, 0.0, 0.0, 0.0, 0.0, 0.0, 0.0, 0.0, 0.0, 0.0, 0.0, 0.0, 0.0, 0.0, 0.0, 0.0, 0.0, 0.0, 0.0, 0.0, 0.0, 0.0, 0.0, 0.0, 0.0, 0.0, 0.0, 0.0, 0.0, 0.0, 0.0, 0.0, 0.0, 0.0, 0.0, 0.0, 0.0, 0.0, 0.0, 0.0, 0.0, 0.0, 0.0, 0.0, 0.0, 0.0, 0.0, 0.0, 0.0, 0.0, 0.0, 0.0, 0.0, 0.0, 0.0, 0.0, 0.0, 0.0, 0.0, 0.0, 0.0, 0.0, 0.0, 0.0, 0.0, 0.0, 0.0, 0.0, 0.0, 0.0, 0.0, 0.0, 0.0, 0.0, 0.0, 0.0, 0.0, 0.0, 0.0, 0.0, 0.0, 0.0, 0.0, 0.0, 0.0, 0.0, 0.0, 0.0, 0.0, 0.0, 0.0, 0.0, 0.0, 0.0, 0.0, 0.0, 0.0, 0.0, 0.0, 0.0, 0.0, 0.0, 0.0, 0.0, 0.0, 0.0, 0.0, 0.0, 0.0, 0.0, 0.0, 0.0, 0.0, 0.0, 0.0, 0.0, 0.0, 0.0, 0.0, 0.0, 0.0, 0.0, 0.0, 0.0, 0.0, 0.0, 0.0, 0.0, 0.0, 0.0, 0.0, 0.0, 0.0, 0.0, 0.0, 0.0, 0.0, 0.0, 0.0, 0.0, 0.0, 0.0, 0.0, 0.0, 0.0, 0.0, 0.0, 0.0, 0.0, 0.0, 0.0, 0.0, 0.0, 0.0, 0.0, 0.0, 0.0, 0.0, 0.0, 0.0, 0.0, 0.0, 0.0, 0.0, 0.0, 0.0, 0.0, 0.0, 0.0, 0.0, 0.0, 0.0, 0.0, 0.0, 0.0, 0.0, 0.0, 0.0, 0.0, 0.0, 0.0, 0.0, 0.0, 0.0, 0.0])
me_circle.materials.append(mat_sol)
me_circle.materials.append(mat_boutton)
me_circle.use_remesh_fix_poles = True
me_circle.use_remesh_preserve_attributes = False
me_circle.update()
me_plane_005 = bpy.data.meshes.new('Plane.005')
me_plane_005.from_pydata([(-0.02377, -5.013, 3.804e-07), (0.02377, -5.013, 3.804e-07), (-0.02377, 0.0, 0.0), (0.02377, 0.0, 0.0), (0.02377, 0.1467, 0.0), (-0.02377, 0.1467, 0.0), (-0.02377, -0.001228, 0.0), (0.02377, -0.001417, 0.0), (-0.1098, 0.0002308, 0.0), (0.1098, 0.0002308, 0.0), (0.1098, 0.002064, 0.0), (-0.1098, 0.002064, 0.0), (0.006075, 0.1774, 0.0), (-0.006075, 0.1774, 0.0), (-0.01531, 0.1615, 0.0), (0.01531, 0.1616, 0.0), (-0.02377, 0.005334, 0.0), (0.02377, 0.005334, 0.0), (-0.1098, 0.001148, 0.0), (0.1098, 0.001148, 0.0)], [], [(6, 7, 3, 2), (16, 17, 4, 5), (0, 1, 7, 6), (17, 3, 9, 19), (16, 5, 11, 18), (14, 15, 12, 13), (5, 4, 15, 14), (2, 16, 18, 8), (4, 17, 19, 10), (2, 3, 17, 16)])
_uv = me_plane_005.uv_layers.new(name='UVMap')
_uv.uv.foreach_set('vector', [0.0, 0.4996, 1.0, 0.4996, 1.0, 0.5, 0.0, 0.5, 0.0, 0.5004, 1.0, 0.5004, 1.0, 0.5115, 0.0, 0.5115, 0.0, 0.2921, 1.0, 0.2921, 1.0, 0.4996, 0.0, 0.4996, 1.0, 0.5004, 1.0, 0.5, 1.0, 0.5, 1.0, 0.5058, 0.0, 0.5004, 0.0, 0.5115, 0.0, 0.5115, 0.0, 0.5058, 0.04961, 0.5123, 0.9901, 0.5122, 1.0, 0.5123, 0.0, 0.5122, 0.0, 0.5115, 1.0, 0.5115, 0.9901, 0.5122, 0.04961, 0.5123, 0.0, 0.5, 0.0, 0.5004, 0.0, 0.5058, 0.0, 0.5, 1.0, 0.5115, 1.0, 0.5004, 1.0, 0.5058, 1.0, 0.5115, 0.0, 0.5, 1.0, 0.5, 1.0, 0.5004, 0.0, 0.5004])
me_plane_005.materials.append(mat_ligne)
me_plane_005.use_remesh_fix_poles = True
me_plane_005.use_remesh_preserve_attributes = False
me_plane_005.update()
me_plane_001 = bpy.data.meshes.new('Plane.001')
me_plane_001.from_pydata([(-0.02377, -2.591, 2.746e-07), (0.02377, -2.591, 2.746e-07), (-0.02377, 0.0, 0.0), (0.02377, 0.0, 0.0), (0.02377, 0.1467, 0.0), (-0.02377, 0.1467, 0.0), (-0.02377, -0.001228, 0.0), (0.02377, -0.001417, 0.0), (-0.1098, 0.0002308, 0.0), (0.1098, 0.0002308, 0.0), (0.1098, 0.002064, 0.0), (-0.1098, 0.002064, 0.0), (0.006075, 0.1774, 0.0), (-0.006075, 0.1774, 0.0), (-0.01531, 0.1615, 0.0), (0.01531, 0.1616, 0.0), (-0.02377, 0.005334, 0.0), (0.02377, 0.005334, 0.0), (-0.1098, 0.001148, 0.0), (0.1098, 0.001148, 0.0)], [], [(6, 7, 3, 2), (16, 17, 4, 5), (0, 1, 7, 6), (17, 3, 9, 19), (16, 5, 11, 18), (14, 15, 12, 13), (5, 4, 15, 14), (2, 16, 18, 8), (4, 17, 19, 10), (2, 3, 17, 16)])
_uv = me_plane_001.uv_layers.new(name='UVMap')
_uv.uv.foreach_set('vector', [0.0, 0.4996, 1.0, 0.4996, 1.0, 0.5, 0.0, 0.5, 0.0, 0.5004, 1.0, 0.5004, 1.0, 0.5115, 0.0, 0.5115, 0.0, 0.2921, 1.0, 0.2921, 1.0, 0.4996, 0.0, 0.4996, 1.0, 0.5004, 1.0, 0.5, 1.0, 0.5, 1.0, 0.5058, 0.0, 0.5004, 0.0, 0.5115, 0.0, 0.5115, 0.0, 0.5058, 0.04961, 0.5123, 0.9901, 0.5122, 1.0, 0.5123, 0.0, 0.5122, 0.0, 0.5115, 1.0, 0.5115, 0.9901, 0.5122, 0.04961, 0.5123, 0.0, 0.5, 0.0, 0.5004, 0.0, 0.5058, 0.0, 0.5, 1.0, 0.5115, 1.0, 0.5004, 1.0, 0.5058, 1.0, 0.5115, 0.0, 0.5, 1.0, 0.5, 1.0, 0.5004, 0.0, 0.5004])
me_plane_001.materials.append(mat_ligne)
me_plane_001.use_remesh_fix_poles = True
me_plane_001.use_remesh_preserve_attributes = False
me_plane_001.update()
me_plane_002 = bpy.data.meshes.new('Plane.002')
me_plane_002.from_pydata([(-0.02377, -0.154, 6.733e-09), (0.02377, -0.1541, 6.733e-09), (0.02377, 0.154, -6.733e-09), (-0.02377, 0.1541, -6.733e-09)], [], [(0, 1, 2, 3)])
_uv = me_plane_002.uv_layers.new(name='UVMap')
_uv.uv.foreach_set('vector', [0.0, 0.0, 0.0, 0.0, 0.0, 0.0, 0.0, 0.0])
me_plane_002.materials.append(mat_ligne)
me_plane_002.use_remesh_fix_poles = True
me_plane_002.use_remesh_preserve_attributes = False
me_plane_002.update()
me_plane_003 = bpy.data.meshes.new('Plane.003')
me_plane_003.from_pydata([(-0.02377, -0.154, 6.733e-09), (0.02377, -0.1541, 6.733e-09), (0.02377, 0.154, -6.733e-09), (-0.02377, 0.1541, -6.733e-09)], [], [(0, 1, 2, 3)])
_uv = me_plane_003.uv_layers.new(name='UVMap')
_uv.uv.foreach_set('vector', [0.0, 0.0, 0.0, 0.0, 0.0, 0.0, 0.0, 0.0])
me_plane_003.materials.append(mat_ligne)
me_plane_003.use_remesh_fix_poles = True
me_plane_003.use_remesh_preserve_attributes = False
me_plane_003.update()

# ---- curves / text
txt_text_013 = bpy.data.curves.new('Text.013', 'FONT')
txt_text_013.dimensions = '2D'
txt_text_013.body = 'μ'
txt_text_013.materials.append(mat_ligne)
txt_text_014 = bpy.data.curves.new('Text.014', 'FONT')
txt_text_014.dimensions = '2D'
txt_text_014.body = 'intensité\nreçue'
txt_text_014.materials.append(mat_ligne)
txt_text_014.space_line = 0.6
txt_text_008 = bpy.data.curves.new('Text.008', 'FONT')
txt_text_008.dimensions = '2D'
txt_text_008.body = 't(  s)'
txt_text_008.materials.append(mat_ligne)
txt_text_009 = bpy.data.curves.new('Text.009', 'FONT')
txt_text_009.dimensions = '2D'
txt_text_009.body = '80'
txt_text_009.materials.append(mat_ligne)
txt_text_009.align_x = 'CENTER'
txt_text_009.space_line = 0.6
txt_text_010 = bpy.data.curves.new('Text.010', 'FONT')
txt_text_010.dimensions = '2D'
txt_text_010.body = '190'
txt_text_010.materials.append(mat_ligne)
txt_text_010.align_x = 'CENTER'
txt_text_010.space_line = 0.6
txt_text_015 = bpy.data.curves.new('Text.015', 'FONT')
txt_text_015.dimensions = '2D'
txt_text_015.body = '1'
txt_text_015.materials.append(mat_point_a)
txt_text_015.align_x = 'CENTER'
txt_text_015.space_line = 0.6
txt_text_016 = bpy.data.curves.new('Text.016', 'FONT')
txt_text_016.dimensions = '2D'
txt_text_016.body = '2'
txt_text_016.materials.append(mat_point_b)
txt_text_016.align_x = 'CENTER'
txt_text_016.space_line = 0.6

# ---- objects
ob_arc_emission = bpy.data.objects.new('Arc emission', me_cube_002)
ob_arc_emission_001 = bpy.data.objects.new('Arc emission.001', me_cube_003)
ob_arc_emission_002 = bpy.data.objects.new('Arc emission.002', me_cube_004)
ob_circle = bpy.data.objects.new('Circle', me_circle_008)
ob_circle_001 = bpy.data.objects.new('Circle.001', me_circle_009)
ob_sol_herbeux = bpy.data.objects.new('sol herbeux', me_circle)
ob_camera = bpy.data.objects.new('Camera', cam_camera_002)
ob_sun = bpy.data.objects.new('Sun', light_sun_001)
ob_texte_luciole_007 = bpy.data.objects.new('Texte luciole.007', txt_text_013)
ob_texte_luciole_008 = bpy.data.objects.new('Texte luciole.008', txt_text_014)
ob_texte_luciole_001 = bpy.data.objects.new('Texte luciole.001', txt_text_008)
ob_texte_luciole_002 = bpy.data.objects.new('Texte luciole.002', txt_text_009)
ob_texte_luciole_003 = bpy.data.objects.new('Texte luciole.003', txt_text_010)
ob_texte_luciole_004 = bpy.data.objects.new('Texte luciole.004', txt_text_015)
ob_texte_luciole_005 = bpy.data.objects.new('Texte luciole.005', txt_text_016)
ob_fleche_001 = bpy.data.objects.new('Fleche.001', me_plane_005)
ob_fleche_005 = bpy.data.objects.new('Fleche.005', me_plane_001)
ob_fleche_003 = bpy.data.objects.new('Fleche.003', me_plane_002)
ob_fleche_006 = bpy.data.objects.new('Fleche.006', me_plane_003)

# ---- transforms, parenting, visibility, modifiers, constraints
ob_arc_emission.location = (-1.579e-07, -2.32, 1.293)
ob_arc_emission.rotation_euler = (-0.2674, 9.996e-09, -1.31e-08)
ob_arc_emission.scale = (1.874, 0.3835, 1.652)
ob_arc_emission.hide_render = True
ob_arc_emission_001.location = (-1.622e-07, -2.614, 1.097)
ob_arc_emission_001.rotation_euler = (2.789, -9.984e-08, -6.962e-08)
ob_arc_emission_001.scale = (0.3103, 0.3103, 1.337)
ob_arc_emission_001.hide_render = True
ob_arc_emission_002.location = (-1.771e-07, -2.211, 1.841)
ob_arc_emission_002.rotation_euler = (3.109, -8.884e-08, -8.596e-08)
ob_arc_emission_002.scale = (0.3103, 0.3103, 1.337)
ob_arc_emission_002.hide_render = True
ob_circle.location = (-1.635e-07, -2.118, 0.6587)
ob_circle.rotation_euler = (-0.0, 1.571, 0.0)
ob_circle.visible_shadow = False
_m = ob_circle.modifiers.new('Subdivision', 'SUBSURF')
_m.levels = 2
_m = ob_circle.modifiers.new('Solidify', 'SOLIDIFY')
_m.thickness = 0.03
ob_circle_001.location = (0.0, 0.0, 0.0)
ob_circle_001.visible_shadow = False
_m = ob_circle_001.modifiers.new('Subdivision', 'SUBSURF')
_m.levels = 2
_m = ob_circle_001.modifiers.new('Solidify', 'SOLIDIFY')
_m.thickness = 0.03
ob_sol_herbeux.location = (0.0, -4.568, -0.2497)
ob_sol_herbeux.scale = (1.198, 1.198, 1.198)
ob_sol_herbeux.hide_render = True
ob_sol_herbeux.visible_shadow = False
_m = ob_sol_herbeux.modifiers.new('ParticleSystem', 'PARTICLE_SYSTEM')
ob_camera.location = (-6.223, -2.64, 1.651)
ob_camera.rotation_euler = (1.571, -0.0, -1.571)
ob_sun.location = (0.0, 0.0, 1.583)
ob_sun.rotation_euler = (0.4373, -0.9812, -0.1344)
ob_texte_luciole_007.location = (-0.3831, -4.132, 0.5892)
ob_texte_luciole_007.rotation_euler = (1.571, 4.371e-08, -1.571)
ob_texte_luciole_007.scale = (0.3043, 0.3043, 0.3043)
ob_texte_luciole_007.visible_shadow = False
ob_texte_luciole_007.display.show_shadows = False
ob_texte_luciole_008.location = (-0.3831, -1.269, 2.571)
ob_texte_luciole_008.rotation_euler = (1.571, 4.371e-08, -1.571)
ob_texte_luciole_008.scale = (0.3043, 0.3043, 0.3043)
ob_texte_luciole_008.visible_shadow = False
ob_texte_luciole_008.display.show_shadows = False
ob_texte_luciole_001.location = (-0.3831, -3.936, 0.5892)
ob_texte_luciole_001.rotation_euler = (1.571, 4.371e-08, -1.571)
ob_texte_luciole_001.scale = (0.3571, 0.3571, 0.3571)
ob_texte_luciole_001.visible_shadow = False
ob_texte_luciole_001.display.show_shadows = False
ob_texte_luciole_002.location = (-0.3831, -2.115, 0.5744)
ob_texte_luciole_002.rotation_euler = (1.571, 4.371e-08, -1.571)
ob_texte_luciole_002.scale = (0.3043, 0.3043, 0.3043)
ob_texte_luciole_002.visible_shadow = False
ob_texte_luciole_002.display.show_shadows = False
ob_texte_luciole_003.location = (-0.3831, -3.344, 0.5744)
ob_texte_luciole_003.rotation_euler = (1.571, 4.371e-08, -1.571)
ob_texte_luciole_003.scale = (0.3043, 0.3043, 0.3043)
ob_texte_luciole_003.visible_shadow = False
ob_texte_luciole_003.display.show_shadows = False
ob_texte_luciole_004.location = (-0.3831, -2.109, 1.761)
ob_texte_luciole_004.rotation_euler = (1.571, 4.371e-08, -1.571)
ob_texte_luciole_004.scale = (0.3458, 0.3458, 0.3458)
ob_texte_luciole_004.visible_shadow = False
ob_texte_luciole_004.display.show_shadows = False
ob_texte_luciole_005.location = (-0.3831, -3.317, 1.347)
ob_texte_luciole_005.rotation_euler = (1.571, 4.371e-08, -1.571)
ob_texte_luciole_005.scale = (0.3458, 0.3458, 0.3458)
ob_texte_luciole_005.visible_shadow = False
ob_texte_luciole_005.display.show_shadows = False
ob_fleche_001.location = (-0.3519, -4.252, 0.8666)
ob_fleche_001.rotation_euler = (3.142, -1.571, 0.0)
ob_fleche_001.scale = (0.6492, 0.6492, 0.6492)
ob_fleche_001.visible_shadow = False
ob_fleche_005.location = (-0.3519, -1.126, 2.427)
ob_fleche_005.rotation_euler = (1.571, 4.371e-08, 1.571)
ob_fleche_005.scale = (0.6492, 0.6492, 0.6492)
ob_fleche_005.visible_shadow = False
ob_fleche_003.location = (-0.3519, -2.112, 0.8651)
ob_fleche_003.rotation_euler = (1.571, 4.371e-08, 1.571)
ob_fleche_003.scale = (0.6492, 0.6492, 0.6492)
ob_fleche_003.visible_shadow = False
ob_fleche_006.location = (-0.3519, -3.316, 0.8651)
ob_fleche_006.rotation_euler = (1.571, 4.371e-08, 1.571)
ob_fleche_006.scale = (0.6492, 0.6492, 0.6492)
ob_fleche_006.visible_shadow = False

# ---- collection membership
scene.collection.objects.link(ob_arc_emission)
scene.collection.objects.link(ob_arc_emission_001)
scene.collection.objects.link(ob_arc_emission_002)
scene.collection.objects.link(ob_circle)
scene.collection.objects.link(ob_circle_001)
col_fond.objects.link(ob_sol_herbeux)
col_fond.objects.link(ob_camera)
col_fond.objects.link(ob_sun)
col_point_a.objects.link(ob_texte_luciole_007)
col_point_a.objects.link(ob_texte_luciole_008)
col_point_a.objects.link(ob_texte_luciole_001)
col_point_a.objects.link(ob_texte_luciole_002)
col_point_a.objects.link(ob_texte_luciole_003)
col_point_a.objects.link(ob_texte_luciole_004)
col_point_a.objects.link(ob_texte_luciole_005)
col_axis.objects.link(ob_fleche_001)
col_axis.objects.link(ob_fleche_005)
col_axis.objects.link(ob_fleche_003)
col_axis.objects.link(ob_fleche_006)

# ---- scene / render settings (as saved in the file)
scene.camera = ob_camera
scene.frame_start = 1; scene.frame_end = 63; scene.frame_set(0)
scene.render.engine = 'BLENDER_EEVEE_NEXT'
scene.render.image_settings.quality = 80
scene.render.image_settings.compression = 100
scene.render.image_settings.color_management = 'OVERRIDE'
scene.render.resolution_x = 1746
scene.render.resolution_percentage = 40
scene.render.fps = 30
scene.render.film_transparent = True
scene.cycles.sampling_pattern = 'TABULATED_SOBOL'
scene.cycles.adaptive_threshold = 0.05
scene.cycles.use_light_tree = False
scene.eevee.taa_samples = 8
scene.eevee.taa_render_samples = 32
scene.view_settings.view_transform = 'Filmic'
bpy.context.view_layer.update()
